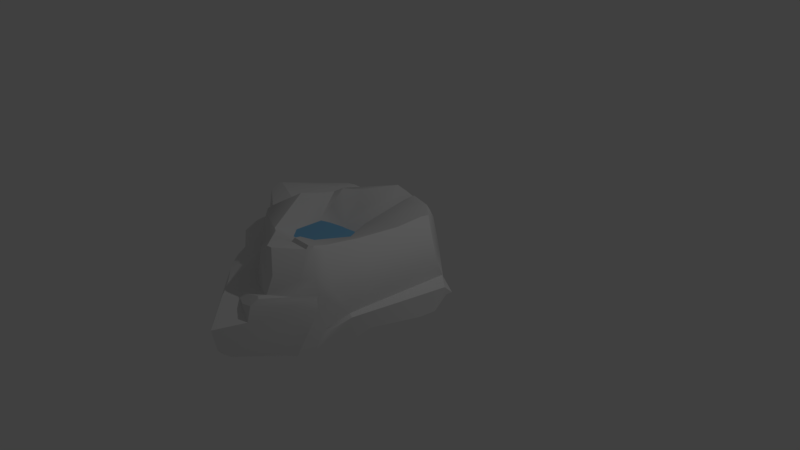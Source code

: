 # Source: rockWithDepressions.blend  (saved by Blender 2.79.0; exported with 4.5.12 LTS)
import bpy
from mathutils import Matrix  # noqa: F401  (used for matrix-valued properties, if any)

bpy.ops.wm.read_factory_settings(use_empty=True)
scene = bpy.context.scene
scene.name = 'Scene'

# ---- collections
col_collection_1 = bpy.data.collections.new('Collection 1'); scene.collection.children.link(col_collection_1)

# ---- materials (node trees are filled in below, after node groups)
mat_material_001 = bpy.data.materials.new('Material.001')
mat_material_001.alpha_threshold = 0.0
mat_material_001.use_transparent_shadow = False
mat_material_001.diffuse_color = (0.2246, 0.5257, 0.8, 1.0)
mat_material_001.roughness = 0.5
mat_rocks = bpy.data.materials.new('Rocks')
mat_rocks.alpha_threshold = 0.0
mat_rocks.use_transparent_shadow = False
mat_rocks.roughness = 0.5

# ---- material node trees

# ---- world
world_world = bpy.data.worlds.new('World'); scene.world = world_world
world_world.color = (0.05088, 0.05088, 0.05088)
world_world.use_sun_shadow = False
world_world.sun_shadow_jitter_overblur = 0.0
world_world.cycles.sampling_method = 'MANUAL'

# ---- cameras
cam_camera = bpy.data.cameras.new('Camera')
cam_camera.clip_end = 100.0
cam_camera.lens = 35.0
cam_camera.sensor_width = 32.0
cam_camera.sensor_height = 18.0
cam_camera.ortho_scale = 7.314
cam_camera.dof.focus_distance = 0.0
cam_camera.dof.aperture_fstop = 128.0

# ---- lights
light_lamp = bpy.data.lights.new('Lamp', 'POINT')
light_lamp.transmission_factor = 0.0
light_lamp.cutoff_distance = 30.0
light_lamp.energy = 100.0
light_lamp.shadow_buffer_clip_start = 1.001
light_lamp.shadow_soft_size = 0.1
light_lamp.shadow_maximum_resolution = 0.006
light_lamp.use_absolute_resolution = True

# ---- meshes
me_plane = bpy.data.meshes.new('Plane')
me_plane.from_pydata([(-0.5628, -0.5641, 0.0), (0.5628, -0.5641, 0.0), (-0.5628, 0.5641, 0.0), (0.5628, 0.5641, 0.0)], [], [(0, 1, 3, 2)])
me_plane.materials.append(mat_material_001)
me_plane.use_remesh_preserve_volume = False
me_plane.use_remesh_preserve_attributes = False
me_plane.use_mirror_vertex_groups = False
me_plane.update()
me_rock_medium_3 = bpy.data.meshes.new('Rock_Medium_3')
me_rock_medium_3.from_pydata([(0.2064, 0.4446, -0.7413), (0.06773, 0.4453, -0.7182), (0.1095, 0.7172, -0.5766), (0.2669, 0.6388, -0.6505), (-0.2495, 0.581, -0.6314), (-0.2608, 0.6862, -0.596), (-0.01232, 0.8064, -0.5212), (0.09314, 0.7532, -0.5592), (-0.5666, 0.53, -0.4925), (-0.535, 0.6008, -0.478), (-0.6244, 0.6906, -0.1102), (-0.06667, 0.8086, -0.3848), (-0.3537, 0.7283, -0.1986), (-0.07361, 0.6321, 0.03514), (0.1599, 0.7676, -0.2257), (-0.5329, 0.5528, 0.1726), (-0.1992, 0.4216, 0.2517), (-0.5426, 0.4231, 0.3404), (-0.1952, 0.1842, 0.5114), (0.2157, 0.7709, -0.2417), (0.02207, 0.5916, 0.07954), (0.09532, 0.5166, 0.1363), (0.3479, 0.7871, -0.2725), (-0.09447, 0.424, 0.2432), (-0.08586, 0.2545, 0.3935), (-0.7291, 0.6259, -0.04903), (-0.7156, 0.5307, -0.26), (-0.2139, 0.0736, -0.8589), (-0.5883, 0.06253, -0.5187), (0.01746, 0.07812, -0.8905), (0.1087, 0.113, -0.8757), (-0.7686, 0.52, -0.177), (-1.157, 0.5207, 0.328), (-1.023, 0.6066, 0.2766), (-0.8483, 0.6056, 0.07368), (-0.5548, 0.4219, 0.7474), (-0.3737, 0.3773, 0.8253), (-0.564, 0.5268, 1.037), (-0.4555, 0.5459, 1.102), (0.09382, 0.6684, 1.263), (0.1302, 0.7237, 1.244), (-0.3312, 0.4194, 0.8311), (-0.14, 0.6755, 1.374), (-0.1613, 0.2104, 0.5362), (0.7399, 0.9147, 1.54), (0.7314, 0.9468, 1.504), (0.3507, 0.8953, 1.776), (0.4411, 0.912, 1.786), (0.776, 0.9454, 1.466), (0.8185, 0.9235, 1.33), (0.306, 0.7075, 1.098), (0.802, 0.9146, 1.499), (0.877, 0.6738, 1.742), (0.9852, 0.687, 1.624), (0.6245, 0.6895, 1.919), (-0.04538, 0.2705, 0.4308), (0.161, 0.5567, 0.17), (0.407, 0.8015, -0.222), (0.4236, 0.6374, 0.6499), (0.501, 0.7007, 0.2419), (0.6309, 0.8358, -0.07566), (0.8744, 0.8788, 0.9112), (0.975, 0.8831, 0.4155), (1.024, 0.9216, 0.07807), (1.049, 0.9194, -0.007615), (0.8265, 0.9145, -0.2029), (0.4757, 0.8776, -0.3343), (0.4193, 0.8364, -0.3544), (0.2795, 0.8185, -0.4178), (0.27, 0.7626, -0.4928), (0.2896, 0.7318, -0.5208), (0.5286, 0.6603, -0.5232), (0.8196, 0.8207, -0.2696), (0.4825, 0.7879, -0.4038), (0.4359, 0.7825, -0.4224), (0.4505, 0.7487, -0.4527), (0.5004, 0.7547, -0.4273), (0.7838, 0.6873, -0.3622), (0.6188, 0.6658, -0.4586), (0.5166, 0.4007, -0.5735), (0.614, 0.116, -0.4855), (0.6084, 0.3668, -0.3526), (0.71, 0.06359, -0.2075), (1.023, 0.4256, -0.2207), (1.254, 0.152, -0.06872), (1.374, 0.5183, 0.1759), (1.39, 0.302, 0.09185), (1.158, 0.7962, 0.05842), (-0.5855, -0.1095, -0.53), (-0.827, -0.1295, -0.66), (-0.867, -0.07188, -0.6717), (-0.8544, 0.3883, -0.6616), (-0.6584, 0.5325, -0.525), (-0.803, 0.5697, -0.4703), (-1.035, 0.5051, -0.5279), (-1.463, 0.4352, -0.3108), (-1.425, -0.2438, -0.2884), (-1.365, -0.121, -0.3956), (-0.8279, -0.2055, -0.6102), (-0.8708, -0.2524, -0.5603), (-0.9503, -0.2621, -0.5099), (-1.673, 0.04924, 0.03112), (-1.667, 0.1448, 0.0128), (-1.767, 0.01338, 0.1778), (-1.653, -0.276, 0.07046), (-1.783, -0.1048, 0.2117), (-1.642, -0.2972, 0.1936), (-1.67, -0.2815, 0.3422), (-1.8, -0.1322, 0.4726), (-1.824, -0.07905, 0.3362), (-1.806, 0.01215, 0.318), (-1.766, 0.01794, 0.5063), (-1.699, -0.09023, 0.7475), (-1.717, -0.04073, 0.7303), (-1.473, 0.0008954, 0.8845), (-1.463, 0.06407, 0.7534), (-1.396, 0.07411, 0.5944), (-1.657, 0.05827, 0.3646), (-1.639, 0.1581, 0.3589), (-1.604, 0.4927, 0.3328), (-1.639, 0.4539, -0.0464), (-1.594, 0.5633, 0.2185), (-0.8679, 0.57, -0.3075), (-1.51, 0.5866, 0.2215), (-1.304, 0.4185, 0.5408), (-1.368, 0.1591, 0.5848), (-1.263, 0.4227, 0.6474), (-1.132, 0.4179, 0.7732), (-0.4151, 0.4287, 1.354), (-0.1558, 0.5333, 1.528), (0.2832, 0.8022, 1.803), (0.5144, 0.4681, 1.987), (0.6341, 0.4953, 2.015), (0.8491, 0.4943, 1.855), (1.04, 0.5184, 1.621), (1.032, 0.6544, 1.573), (0.8516, 0.8925, 1.379), (0.9396, 0.8375, 0.9432), (1.069, 0.8126, 0.3813), (1.225, 0.5373, 0.979), (1.131, 0.5506, 1.495), (1.119, 0.469, 1.565), (1.557, 0.2608, 0.2221), (1.596, 0.178, 0.1403), (1.4, 0.1678, 0.03969), (1.281, 0.1975, 1.153), (1.202, 0.2211, 1.118), (1.181, 0.2122, 1.323), (1.232, 0.1887, 1.337), (1.396, 0.221, 0.7522), (1.278, 0.2521, 0.6752), (1.106, 0.09426, 1.636), (1.138, 0.08072, 1.59), (1.099, 0.3662, 1.692), (0.8635, 0.4749, 1.878), (1.057, 0.4821, 1.671), (1.083, -0.1357, 1.765), (1.208, -0.1347, 1.354), (1.289, -0.01401, 1.123), (1.499, -0.02149, 0.5491), (1.543, -0.005122, 0.3598), (1.569, 0.1643, 0.2043), (-1.216, 0.04026, 1.066), (-1.033, 0.06733, 1.201), (-0.7939, 0.1216, 1.262), (-1.135, 0.09329, 0.9862), (-1.355, 0.1184, 0.7254), (-1.332, 0.1775, 0.629), (-1.052, 0.1054, 0.9294), (-0.7637, 0.1304, 1.208), (-1.35, 0.07584, 0.8323), (-1.308, 0.1164, 0.7529), (-1.384, 0.01414, 0.9464), (-1.277, 0.1495, 0.6846), (-1.511, -0.1572, 0.8885), (-1.362, -0.1004, 0.9578), (-1.213, -0.05011, 1.086), (-1.051, 0.005263, 1.225), (-0.7604, 0.11, 1.303), (-0.9988, 0.109, 0.8813), (-0.6893, 0.1317, 1.129), (-0.6381, 0.1441, 1.346), (-0.4073, 0.156, 1.355), (-0.2818, 0.3372, 1.479), (-0.9759, -0.01178, 1.452), (-0.7909, 0.05902, 1.578), (-0.7877, 0.02007, 1.6), (0.06944, 0.06194, 2.365), (-0.2596, 0.2624, 1.938), (-0.09718, 0.2293, 1.642), (-0.3226, 0.1789, 1.485), (-0.276, 0.3031, 1.488), (-0.08355, 0.4253, 1.601), (-0.1616, 0.3453, 1.559), (0.22, 0.3213, 1.823), (-0.04452, 0.2994, 2.124), (0.1404, 0.3064, 1.947), (0.0726, 0.3201, 2.234), (0.2294, 0.3321, 2.106), (0.3238, 0.3994, 2.073), (0.5789, 0.4897, 2.092), (0.4078, 0.3579, 2.189), (0.5984, 0.4202, 2.211), (0.6208, 0.4791, 2.116), (-1.364, -0.1377, 1.101), (-1.518, -0.336, 0.4624), (-1.211, -0.3402, 0.9756), (-1.491, -0.3401, 0.3639), (-1.077, -0.3389, 0.1184), (-0.8582, -0.3073, -0.2381), (-0.845, -0.2954, -0.4053), (-1.268, -0.2794, 1.031), (-1.182, -0.1973, 1.263), (-1.058, -0.1851, 1.385), (-0.9055, -0.1445, 1.484), (0.3761, 0.1727, 2.586), (-0.01254, -0.1276, 2.254), (0.1352, -0.1049, 2.353), (0.1331, -0.06397, 2.388), (0.4441, -0.06577, 2.565), (0.6216, 0.2517, 2.275), (0.8861, 0.4135, 1.889), (0.9892, 0.2742, 1.88), (1.078, 0.1349, 1.822), (0.4711, -0.1037, 2.522), (0.5512, -0.1269, 2.479), (0.938, -0.1211, 2.045), (1.03, -0.1292, 1.942), (-0.15, -0.01253, -0.6956), (-0.1511, 0.02303, -0.7763), (-0.419, -0.01465, -0.7002), (0.8656, -0.1447, 1.047), (1.054, -0.1314, 0.6059), (1.308, -0.05762, 0.7367), (0.665, -0.2283, 0.4738), (0.8369, -0.2105, 0.2778), (1.141, -0.1324, 0.365), (1.258, -0.09304, 0.2412), (1.451, -0.03474, 0.2657), (1.317, -0.07778, 0.4557), (1.103, 0.09438, 0.02981), (1.022, 0.01329, 0.2338), (0.5486, -0.1818, 1.114), (0.6997, -0.139, 0.1811), (0.5093, -0.1799, 0.4062), (0.4302, -0.149, 1.083), (0.5415, -0.1503, 1.549), (0.09216, -0.1566, 1.368), (-0.1955, -0.2297, 1.35), (-0.006087, -0.1826, 1.228), (-0.7051, -0.3056, 1.351), (-0.7352, -0.3469, 1.276), (-0.3546, -0.2944, 1.257), (-0.9276, -0.1895, 1.44), (-0.3432, -0.308, 0.9934), (-0.129, -0.237, 1.108), (-0.6182, -0.3426, 0.6935), (-1.005, -0.3483, 1.159), (-0.4374, -0.2451, 0.6294), (-0.7206, -0.2253, 0.2844), (-0.5666, -0.1941, -0.03518), (-0.199, -0.2175, 0.2355), (0.3221, -0.08292, -0.1228)], [], [(0, 1, 2, 3), (1, 4, 5, 2), (2, 5, 6, 7), (4, 8, 9, 5), (9, 10, 6, 5), (11, 12, 13, 14), (10, 12, 11, 6), (10, 15, 16, 12), (12, 16, 13), (15, 17, 18, 16), (19, 20, 21, 22), (20, 13, 16, 23), (18, 24, 23, 16), (17, 15, 10, 25), (25, 10, 9, 26), (27, 28, 8, 4), (29, 27, 4, 1), (30, 29, 1, 0), (26, 9, 8), (31, 32, 33, 34), (34, 35, 17, 25), (36, 35, 37, 38), (18, 17, 35, 36), (33, 37, 35, 34), (26, 31, 34, 25), (36, 39, 40, 41), (39, 36, 38, 42), (18, 36, 41, 43), (40, 39, 44, 45), (42, 46, 44, 39), (46, 47, 44), (48, 49, 50, 45), (45, 44, 51, 48), (51, 44, 52, 53), (52, 44, 47, 54), (50, 40, 45), (41, 40, 50, 43), (24, 18, 43, 55), (55, 56, 21, 24), (56, 57, 22, 21), (21, 20, 23, 24), (14, 13, 20, 19), (50, 58, 55, 43), (58, 59, 56, 55), (59, 60, 57, 56), (58, 50, 49, 61), (58, 61, 62, 59), (62, 63, 60, 59), (63, 64, 65, 60), (65, 66, 57, 60), (66, 67, 22, 57), (67, 68, 19, 22), (14, 19, 68), (14, 68, 6, 11), (68, 69, 7, 6), (2, 7, 69, 70), (70, 71, 3, 2), (65, 72, 73, 66), (67, 66, 73, 74), (68, 67, 74, 69), (70, 69, 74, 75), (75, 74, 73, 76), (76, 73, 72, 77), (77, 78, 76), (78, 71, 75, 76), (71, 70, 75), (71, 79, 0, 3), (30, 0, 79, 80), (79, 71, 78, 81), (81, 82, 80, 79), (81, 78, 77, 83), (82, 81, 83, 84), (83, 85, 86, 84), (64, 87, 72, 65), (87, 85, 83, 77), (87, 77, 72), (88, 89, 90, 28), (90, 91, 92, 28), (28, 92, 8), (8, 92, 93, 26), (93, 92, 91, 94), (94, 91, 90, 95), (90, 89, 96, 97), (98, 99, 100), (97, 95, 90), (97, 101, 102), (101, 97, 96, 103), (96, 104, 105, 103), (104, 106, 107, 105), (107, 108, 109, 105), (109, 110, 103, 105), (110, 109, 108, 111), (111, 101, 103, 110), (108, 112, 113, 111), (111, 113, 114, 115), (111, 115, 116, 117), (117, 101, 111), (118, 119, 120, 102), (119, 121, 120), (121, 122, 95, 120), (122, 93, 94, 95), (121, 123, 122), (93, 122, 31, 26), (119, 124, 123, 121), (122, 123, 32, 31), (124, 32, 123), (125, 124, 119, 118), (124, 126, 33, 32), (126, 127, 37, 33), (127, 128, 38, 37), (128, 129, 42, 38), (129, 130, 46, 42), (130, 54, 47, 46), (130, 131, 132, 54), (132, 133, 52, 54), (133, 134, 53, 52), (135, 136, 51, 53), (136, 49, 48, 51), (61, 49, 136, 137), (137, 138, 62, 61), (62, 138, 87, 63), (87, 64, 63), (85, 138, 137, 139), (87, 138, 85), (140, 137, 136, 135), (134, 141, 135, 53), (141, 140, 135), (86, 142, 143, 144), (84, 86, 144), (145, 146, 147, 148), (149, 150, 146, 145), (139, 137, 140), (147, 146, 140, 141), (142, 86, 150, 149), (146, 150, 139, 140), (85, 139, 150, 86), (148, 147, 151, 152), (151, 147, 141, 153), (134, 133, 154, 155), (153, 141, 134, 155), (151, 156, 152), (156, 157, 148, 152), (157, 158, 145, 148), (158, 159, 149, 145), (159, 160, 142, 149), (160, 161, 142), (162, 163, 164, 165), (115, 166, 116), (167, 126, 124, 125), (166, 167, 125, 116), (116, 125, 118, 117), (117, 118, 102, 101), (95, 97, 102, 120), (168, 165, 164, 169), (166, 115, 170, 171), (114, 172, 170, 115), (171, 173, 167, 166), (173, 127, 126, 167), (112, 174, 114, 113), (174, 175, 172, 114), (176, 177, 163, 162), (177, 178, 164, 163), (168, 179, 173, 171), (169, 180, 179, 168), (175, 176, 162, 172), (171, 170, 165, 168), (172, 162, 165, 170), (180, 128, 127, 179), (179, 127, 173), (169, 181, 182, 180), (181, 169, 164, 178), (182, 183, 128, 180), (177, 184, 185, 178), (185, 186, 187, 188), (188, 189, 190), (190, 191, 183, 182), (181, 188, 190, 182), (183, 192, 129, 128), (192, 131, 130, 129), (189, 193, 191, 190), (193, 192, 183, 191), (189, 194, 192, 193), (188, 195, 196, 189), (196, 195, 197, 198), (196, 199, 131, 194), (199, 200, 132, 131), (198, 201, 199, 196), (194, 189, 196), (192, 194, 131), (201, 202, 200, 199), (202, 203, 200), (174, 204, 176, 175), (204, 184, 177, 176), (174, 112, 108, 107), (174, 107, 205, 206), (106, 207, 205, 107), (207, 104, 96, 208), (209, 100, 99, 210), (98, 89, 88), (210, 99, 98, 88), (206, 211, 174), (211, 212, 204, 174), (212, 213, 184, 204), (213, 214, 184), (197, 195, 187, 215), (178, 185, 188, 181), (188, 187, 195), (185, 184, 214, 186), (214, 216, 187, 186), (216, 217, 218, 187), (218, 219, 215, 187), (215, 220, 198, 197), (201, 220, 202), (220, 201, 198), (203, 154, 133), (200, 203, 133, 132), (202, 221, 154, 203), (221, 153, 155, 154), (220, 222, 221, 202), (222, 223, 153, 221), (219, 224, 225, 220), (225, 226, 222, 220), (226, 227, 223, 222), (151, 153, 223), (223, 227, 156, 151), (82, 228, 30, 80), (30, 228, 229, 29), (229, 230, 27, 29), (228, 88, 230, 229), (158, 231, 232, 233), (234, 235, 236, 232), (236, 237, 238, 239), (161, 240, 144, 143), (142, 161, 143), (240, 161, 238, 237), (236, 241, 240, 237), (239, 238, 160, 159), (233, 159, 158), (233, 239, 159), (238, 161, 160), (232, 231, 242, 234), (232, 236, 239, 233), (240, 82, 84, 144), (241, 243, 82, 240), (243, 241, 236, 235), (243, 235, 234, 244), (244, 234, 242, 245), (157, 242, 231, 158), (156, 246, 242, 157), (246, 247, 245, 242), (226, 246, 156, 227), (225, 216, 246, 226), (225, 224, 217, 216), (247, 246, 216, 214), (217, 224, 219, 218), (220, 215, 219), (247, 214, 248, 249), (249, 244, 245, 247), (248, 250, 251, 252), (250, 248, 214, 253), (252, 254, 255, 249), (248, 252, 249), (254, 252, 251, 256), (256, 206, 205, 208), (205, 207, 208), (106, 104, 207), (206, 257, 213, 212), (206, 212, 211), (253, 213, 257, 250), (213, 253, 214), (250, 257, 251), (251, 257, 206, 256), (255, 254, 256, 258), (258, 256, 208, 259), (259, 208, 209, 260), (208, 96, 100, 209), (89, 98, 100, 96), (88, 260, 209, 210), (260, 261, 258, 259), (261, 244, 255, 258), (249, 255, 244), (228, 262, 260, 88), (260, 262, 261), (262, 243, 244, 261), (228, 82, 243, 262), (88, 28, 230), (230, 28, 27)])
me_rock_medium_3.polygons.foreach_set('use_smooth', [True] * 287)
_k = set([(0, 3), (0, 30), (4, 27), (5, 6), (6, 11), (6, 68), (8, 26), (8, 28), (8, 92), (10, 12), (10, 15), (10, 25), (11, 12), (16, 18), (17, 25), (18, 24), (18, 36), (19, 22), (21, 22), (21, 24), (22, 67), (25, 34), (26, 31), (27, 29), (27, 230), (28, 88), (29, 30), (29, 229), (30, 80), (31, 32), (32, 33), (32, 123), (32, 124), (33, 34), (33, 37), (36, 39), (36, 41), (37, 38), (38, 42), (39, 44), (40, 41), (40, 45), (41, 43), (42, 46), (43, 55), (44, 45), (44, 47), (45, 48), (46, 47), (46, 130), (47, 54), (48, 49), (48, 51), (49, 61), (54, 132), (57, 66), (61, 62), (62, 63), (63, 64), (64, 65), (64, 87), (65, 66), (66, 67), (67, 68), (71, 78), (71, 79), (77, 78), (78, 81), (79, 80), (80, 82), (81, 82), (82, 84), (83, 84), (84, 144), (85, 86), (85, 87), (86, 142), (86, 150), (88, 98), (88, 230), (88, 260), (89, 90), (89, 98), (90, 91), (91, 92), (91, 94), (92, 93), (93, 94), (94, 95), (95, 120), (96, 97), (96, 100), (96, 104), (98, 99), (99, 100), (99, 210), (101, 102), (101, 103), (101, 117), (102, 120), (103, 110), (104, 105), (104, 106), (106, 107), (107, 108), (107, 205), (108, 109), (108, 112), (109, 110), (110, 111), (111, 113), (112, 113), (112, 174), (113, 114), (114, 172), (115, 116), (115, 166), (116, 117), (116, 125), (116, 166), (117, 118), (118, 119), (119, 121), (119, 124), (120, 121), (121, 123), (131, 132), (131, 194), (132, 133), (132, 200), (133, 203), (142, 143), (142, 149), (143, 144), (143, 161), (145, 148), (145, 149), (146, 147), (146, 150), (147, 148), (147, 151), (148, 152), (153, 223), (156, 157), (156, 227), (157, 158), (158, 159), (159, 160), (160, 161), (160, 238), (161, 240), (162, 163), (162, 172), (163, 164), (166, 167), (167, 173), (173, 179), (174, 175), (174, 204), (175, 176), (176, 177), (177, 178), (179, 180), (180, 182), (181, 188), (182, 190), (184, 185), (184, 204), (185, 188), (188, 195), (189, 190), (189, 194), (195, 197), (196, 198), (196, 199), (197, 198), (197, 215), (198, 201), (198, 220), (199, 200), (200, 203), (201, 202), (202, 203), (202, 220), (205, 206), (205, 207), (206, 257), (208, 209), (208, 256), (208, 259), (209, 210), (214, 216), (214, 247), (215, 219), (215, 220), (216, 217), (216, 225), (219, 224), (223, 227), (224, 225), (225, 226), (226, 227), (234, 235), (234, 242), (235, 236), (235, 243), (236, 237), (236, 241), (237, 238), (237, 240), (240, 241), (241, 243), (244, 245), (244, 255), (247, 249), (248, 249), (248, 252), (250, 251), (251, 252), (251, 257), (254, 255), (254, 256), (255, 258), (258, 259)])
me_rock_medium_3.attributes.new('sharp_edge', 'BOOLEAN', 'EDGE').data.foreach_set('value', [ (min(e.vertices), max(e.vertices)) in _k for e in me_rock_medium_3.edges])
_uv = me_rock_medium_3.uv_layers.new(name='UVMap')
_uv.uv.foreach_set('vector', [0.3615, 0.7357, 0.356, 0.7401, 0.3404, 0.7195, 0.3518, 0.7212, 0.356, 0.7401, 0.3349, 0.7399, 0.329, 0.7327, 0.3404, 0.7195, 0.3404, 0.7195, 0.329, 0.7327, 0.3304, 0.7169, 0.3375, 0.7176, 0.3349, 0.7399, 0.3211, 0.75, 0.3186, 0.7429, 0.329, 0.7327, 0.3186, 0.7429, 0.3001, 0.7257, 0.3304, 0.7169, 0.329, 0.7327, 0.3238, 0.7131, 0.3099, 0.7173, 0.3099, 0.7017, 0.3254, 0.7017, 0.3001, 0.7257, 0.3099, 0.7173, 0.3238, 0.7131, 0.3304, 0.7169, 0.3001, 0.7257, 0.2923, 0.715, 0.2989, 0.7, 0.3099, 0.7173, 0.3099, 0.7173, 0.2989, 0.7, 0.3099, 0.7017, 0.2923, 0.715, 0.284, 0.7116, 0.2886, 0.6924, 0.2989, 0.7, 0.3278, 0.7003, 0.3112, 0.697, 0.3115, 0.6912, 0.3332, 0.6968, 0.3112, 0.697, 0.3099, 0.7017, 0.2989, 0.7, 0.3021, 0.6966, 0.2886, 0.6924, 0.2965, 0.6908, 0.3021, 0.6966, 0.2989, 0.7, 0.284, 0.7116, 0.2923, 0.715, 0.3001, 0.7257, 0.2943, 0.7307, 0.2943, 0.7307, 0.3001, 0.7257, 0.3186, 0.7429, 0.3039, 0.747, 0.3664, 0.773, 0.3448, 0.7869, 0.3211, 0.75, 0.3349, 0.7399, 0.3753, 0.765, 0.3664, 0.773, 0.3349, 0.7399, 0.356, 0.7401, 0.3768, 0.7596, 0.3753, 0.765, 0.356, 0.7401, 0.3615, 0.7357, 0.3039, 0.747, 0.3186, 0.7429, 0.3211, 0.75, 0.2984, 0.7463, 0.2664, 0.7462, 0.2733, 0.7336, 0.2862, 0.7321, 0.2862, 0.7321, 0.268, 0.7002, 0.284, 0.7116, 0.2943, 0.7307, 0.2705, 0.6901, 0.268, 0.7002, 0.2563, 0.692, 0.2574, 0.6855, 0.2886, 0.6924, 0.284, 0.7116, 0.268, 0.7002, 0.2705, 0.6901, 0.2733, 0.7336, 0.2563, 0.692, 0.268, 0.7002, 0.2862, 0.7321, 0.3039, 0.747, 0.2984, 0.7463, 0.2862, 0.7321, 0.2943, 0.7307, 0.2705, 0.6901, 0.2679, 0.6585, 0.2731, 0.6575, 0.2741, 0.6861, 0.2679, 0.6585, 0.2705, 0.6901, 0.2574, 0.6855, 0.2567, 0.6647, 0.2886, 0.6924, 0.2705, 0.6901, 0.2741, 0.6861, 0.2893, 0.6889, 0.2731, 0.6575, 0.2679, 0.6585, 0.277, 0.6258, 0.2802, 0.6274, 0.2567, 0.6647, 0.2563, 0.634, 0.277, 0.6258, 0.2679, 0.6585, 0.2563, 0.634, 0.2586, 0.6302, 0.277, 0.6258, 0.2831, 0.6268, 0.2898, 0.6291, 0.2838, 0.655, 0.2802, 0.6274, 0.03192, 0.4765, 0.03545, 0.4763, 0.03526, 0.4797, 0.03164, 0.4793, 0.03526, 0.4797, 0.03545, 0.4763, 0.05917, 0.4782, 0.05632, 0.4852, 0.05917, 0.4782, 0.03545, 0.4763, 0.03838, 0.4595, 0.05988, 0.4642, 0.2838, 0.655, 0.2731, 0.6575, 0.2802, 0.6274, 0.2741, 0.6861, 0.2731, 0.6575, 0.2838, 0.655, 0.2893, 0.6889, 0.2965, 0.6908, 0.2886, 0.6924, 0.2893, 0.6889, 0.2965, 0.6878, 0.2965, 0.6878, 0.3125, 0.6875, 0.3115, 0.6912, 0.2965, 0.6908, 0.3125, 0.6875, 0.3334, 0.693, 0.3332, 0.6968, 0.3115, 0.6912, 0.3115, 0.6912, 0.3112, 0.697, 0.3021, 0.6966, 0.2965, 0.6908, 0.3254, 0.7017, 0.3099, 0.7017, 0.3112, 0.697, 0.3278, 0.7003, 0.2838, 0.655, 0.3038, 0.6641, 0.2965, 0.6878, 0.2893, 0.6889, 0.3038, 0.6641, 0.3211, 0.6739, 0.3125, 0.6875, 0.2965, 0.6878, 0.3211, 0.6739, 0.3359, 0.681, 0.3334, 0.693, 0.3125, 0.6875, 0.3038, 0.6641, 0.2838, 0.655, 0.2898, 0.6291, 0.3087, 0.6396, 0.3038, 0.6641, 0.3087, 0.6396, 0.3314, 0.6531, 0.3211, 0.6739, 0.3314, 0.6531, 0.3463, 0.6644, 0.3359, 0.681, 0.3211, 0.6739, 0.3463, 0.6644, 0.3506, 0.6677, 0.3466, 0.6805, 0.3359, 0.681, 0.3466, 0.6805, 0.3389, 0.694, 0.3334, 0.693, 0.3359, 0.681, 0.3389, 0.694, 0.3387, 0.6974, 0.3332, 0.6968, 0.3334, 0.693, 0.3387, 0.6974, 0.3363, 0.7041, 0.3278, 0.7003, 0.3332, 0.6968, 0.3254, 0.7017, 0.3278, 0.7003, 0.3363, 0.7041, 0.3254, 0.7017, 0.3363, 0.7041, 0.3304, 0.7169, 0.3238, 0.7131, 0.3363, 0.7041, 0.3414, 0.7097, 0.3375, 0.7176, 0.3304, 0.7169, 0.3404, 0.7195, 0.3375, 0.7176, 0.3414, 0.7097, 0.3446, 0.7117, 0.3446, 0.7117, 0.358, 0.7086, 0.3518, 0.7212, 0.3404, 0.7195, 0.3466, 0.6805, 0.3541, 0.686, 0.3459, 0.7002, 0.3389, 0.694, 0.3387, 0.6974, 0.3389, 0.694, 0.3459, 0.7002, 0.3446, 0.7021, 0.3363, 0.7041, 0.3387, 0.6974, 0.3446, 0.7021, 0.3414, 0.7097, 0.3446, 0.7117, 0.3414, 0.7097, 0.3446, 0.7021, 0.3481, 0.7043, 0.3481, 0.7043, 0.3446, 0.7021, 0.3459, 0.7002, 0.3492, 0.7019, 0.3492, 0.7019, 0.3459, 0.7002, 0.3541, 0.686, 0.3633, 0.6948, 0.3633, 0.6948, 0.3602, 0.7036, 0.3492, 0.7019, 0.3602, 0.7036, 0.358, 0.7086, 0.3481, 0.7043, 0.3492, 0.7019, 0.358, 0.7086, 0.3446, 0.7117, 0.3481, 0.7043, 0.358, 0.7086, 0.3748, 0.7238, 0.3615, 0.7357, 0.3518, 0.7212, 0.3768, 0.7596, 0.3615, 0.7357, 0.3748, 0.7238, 0.3972, 0.733, 0.3748, 0.7238, 0.358, 0.7086, 0.3602, 0.7036, 0.3823, 0.7147, 0.3823, 0.7147, 0.4087, 0.7227, 0.3972, 0.733, 0.3748, 0.7238, 0.3823, 0.7147, 0.3602, 0.7036, 0.3633, 0.6948, 0.3888, 0.6941, 0.4087, 0.7227, 0.3823, 0.7147, 0.3888, 0.6941, 0.4151, 0.6936, 0.3888, 0.6941, 0.3921, 0.667, 0.4081, 0.6783, 0.4151, 0.6936, 0.3506, 0.6677, 0.3646, 0.6664, 0.3541, 0.686, 0.3466, 0.6805, 0.3646, 0.6664, 0.3921, 0.667, 0.3888, 0.6941, 0.3633, 0.6948, 0.3646, 0.6664, 0.3633, 0.6948, 0.3541, 0.686, 0.3514, 0.8003, 0.3405, 0.8075, 0.3366, 0.8042, 0.3448, 0.7869, 0.3366, 0.8042, 0.318, 0.7721, 0.3182, 0.7537, 0.3448, 0.7869, 0.3448, 0.7869, 0.3182, 0.7537, 0.3211, 0.75, 0.7236, 0.05923, 0.7283, 0.06057, 0.7312, 0.06783, 0.721, 0.07294, 0.3102, 0.7544, 0.3182, 0.7537, 0.318, 0.7721, 0.3046, 0.7678, 0.3046, 0.7678, 0.318, 0.7721, 0.3366, 0.8042, 0.2865, 0.7844, 0.3366, 0.8042, 0.3405, 0.8075, 0.3182, 0.8337, 0.3162, 0.822, 0.3436, 0.8132, 0.3435, 0.8182, 0.3402, 0.8214, 0.3162, 0.822, 0.2865, 0.7844, 0.3366, 0.8042, 0.0482, 0.2753, 0.04872, 0.3041, 0.04122, 0.3076, 0.04872, 0.3041, 0.0482, 0.2753, 0.06078, 0.2744, 0.05612, 0.308, 0.06078, 0.2744, 0.07453, 0.2909, 0.06546, 0.3047, 0.05612, 0.308, 0.07453, 0.2909, 0.08033, 0.2953, 0.08222, 0.3027, 0.06546, 0.3047, 0.08222, 0.3027, 0.07221, 0.3136, 0.06611, 0.3106, 0.06546, 0.3047, 0.06611, 0.3106, 0.06009, 0.3129, 0.05612, 0.308, 0.06546, 0.3047, 0.06009, 0.3129, 0.06611, 0.3106, 0.07221, 0.3136, 0.06288, 0.3212, 0.06288, 0.3212, 0.04872, 0.3041, 0.05612, 0.308, 0.06009, 0.3129, 0.07221, 0.3136, 0.07591, 0.3259, 0.07222, 0.327, 0.06288, 0.3212, 0.06288, 0.3212, 0.07222, 0.327, 0.07403, 0.3391, 0.06579, 0.3386, 0.06288, 0.3212, 0.06579, 0.3386, 0.05867, 0.3366, 0.05488, 0.3196, 0.05488, 0.3196, 0.04872, 0.3041, 0.06288, 0.3212, 0.04761, 0.3235, 0.02324, 0.335, 0.01721, 0.3182, 0.04122, 0.3076, 0.02324, 0.335, 0.01554, 0.3341, 0.01721, 0.3182, 0.7406, 0.1168, 0.728, 0.07587, 0.7555, 0.09312, 0.7536, 0.1082, 0.728, 0.07587, 0.7312, 0.06783, 0.7443, 0.07244, 0.7555, 0.09312, 0.7406, 0.1168, 0.7368, 0.1144, 0.728, 0.07587, 0.7312, 0.06783, 0.728, 0.07587, 0.7204, 0.07767, 0.721, 0.07294, 0.02324, 0.335, 0.03127, 0.3511, 0.01374, 0.3381, 0.01554, 0.3341, 0.728, 0.07587, 0.7368, 0.1144, 0.7204, 0.108, 0.7204, 0.07767, 0.03127, 0.3511, 0.01341, 0.3554, 0.01374, 0.3381, 0.05328, 0.3402, 0.03127, 0.3511, 0.02324, 0.335, 0.04761, 0.3235, 0.03127, 0.3511, 0.03317, 0.3564, 0.001953, 0.3641, 0.01341, 0.3554, 0.03317, 0.3564, 0.03429, 0.3654, 0.02186, 0.4026, 0.001953, 0.3641, 0.03429, 0.3654, 0.0468, 0.4085, 0.02241, 0.4089, 0.02186, 0.4026, 0.0468, 0.4085, 0.04857, 0.4239, 0.0286, 0.4279, 0.02241, 0.4089, 0.04857, 0.4239, 0.04523, 0.451, 0.03823, 0.4555, 0.0286, 0.4279, 0.04523, 0.451, 0.05988, 0.4642, 0.03838, 0.4595, 0.03823, 0.4555, 0.04523, 0.451, 0.07797, 0.4553, 0.07782, 0.4627, 0.05988, 0.4642, 0.07782, 0.4627, 0.07517, 0.4762, 0.05917, 0.4782, 0.05988, 0.4642, 0.07517, 0.4762, 0.06906, 0.4904, 0.05632, 0.4852, 0.05917, 0.4782, 0.05787, 0.4889, 0.03401, 0.4857, 0.03526, 0.4797, 0.05632, 0.4852, 0.03401, 0.4857, 0.0295, 0.4856, 0.03164, 0.4793, 0.03526, 0.4797, 0.01983, 0.5031, 0.0295, 0.4856, 0.03401, 0.4857, 0.02598, 0.5051, 0.02598, 0.5051, 0.01747, 0.5313, 0.0102, 0.5251, 0.01983, 0.5031, 0.0102, 0.5251, 0.01747, 0.5313, 0.0141, 0.5473, 0.002762, 0.5395, 0.0141, 0.5473, 0.001953, 0.5438, 0.002762, 0.5395, 0.039, 0.5551, 0.01747, 0.5313, 0.02598, 0.5051, 0.05443, 0.5195, 0.0141, 0.5473, 0.01747, 0.5313, 0.039, 0.5551, 0.06433, 0.4967, 0.02598, 0.5051, 0.03401, 0.4857, 0.05787, 0.4889, 0.06906, 0.4904, 0.07177, 0.4959, 0.05787, 0.4889, 0.05632, 0.4852, 0.07177, 0.4959, 0.06433, 0.4967, 0.05787, 0.4889, 0.4081, 0.6783, 0.4159, 0.6711, 0.4227, 0.6756, 0.4178, 0.685, 0.4151, 0.6936, 0.4081, 0.6783, 0.4178, 0.685, 0.08523, 0.5256, 0.08095, 0.5243, 0.08613, 0.5158, 0.08893, 0.5174, 0.07643, 0.5437, 0.06935, 0.5426, 0.08095, 0.5243, 0.08523, 0.5256, 0.05443, 0.5195, 0.02598, 0.5051, 0.06433, 0.4967, 0.08613, 0.5158, 0.08095, 0.5243, 0.06433, 0.4967, 0.07177, 0.4959, 0.06409, 0.5673, 0.05346, 0.5664, 0.06935, 0.5426, 0.07643, 0.5437, 0.08095, 0.5243, 0.06935, 0.5426, 0.05443, 0.5195, 0.06433, 0.4967, 0.039, 0.5551, 0.05443, 0.5195, 0.06935, 0.5426, 0.05346, 0.5664, 0.08893, 0.5174, 0.08613, 0.5158, 0.1012, 0.505, 0.1014, 0.508, 0.1012, 0.505, 0.08613, 0.5158, 0.07177, 0.4959, 0.08177, 0.4937, 0.06906, 0.4904, 0.07517, 0.4762, 0.07729, 0.4767, 0.07289, 0.49, 0.08177, 0.4937, 0.07177, 0.4959, 0.06906, 0.4904, 0.07289, 0.49, 0.1012, 0.505, 0.1211, 0.5066, 0.1014, 0.508, 0.1211, 0.5066, 0.1142, 0.5254, 0.08893, 0.5174, 0.1014, 0.508, 0.1142, 0.5254, 0.101, 0.533, 0.08523, 0.5256, 0.08893, 0.5174, 0.101, 0.533, 0.09157, 0.5607, 0.07643, 0.5437, 0.08523, 0.5256, 0.09157, 0.5607, 0.087, 0.5689, 0.06409, 0.5673, 0.07643, 0.5437, 0.087, 0.5689, 0.07125, 0.571, 0.06409, 0.5673, 0.07712, 0.3535, 0.07953, 0.364, 0.07605, 0.3771, 0.07062, 0.3568, 0.06579, 0.3386, 0.06078, 0.3433, 0.05867, 0.3366, 0.05317, 0.3436, 0.03317, 0.3564, 0.03127, 0.3511, 0.05328, 0.3402, 0.06078, 0.3433, 0.05317, 0.3436, 0.05328, 0.3402, 0.05867, 0.3366, 0.05867, 0.3366, 0.05328, 0.3402, 0.04761, 0.3235, 0.05488, 0.3196, 0.05488, 0.3196, 0.04761, 0.3235, 0.04122, 0.3076, 0.04872, 0.3041, 0.01071, 0.3047, 0.0482, 0.2753, 0.04122, 0.3076, 0.01721, 0.3182, 0.06631, 0.3599, 0.07062, 0.3568, 0.07605, 0.3771, 0.0724, 0.3783, 0.06078, 0.3433, 0.06579, 0.3386, 0.06713, 0.3447, 0.06153, 0.3457, 0.07403, 0.3391, 0.07489, 0.344, 0.06713, 0.3447, 0.06579, 0.3386, 0.06153, 0.3457, 0.05664, 0.3465, 0.05317, 0.3436, 0.06078, 0.3433, 0.05664, 0.3465, 0.03429, 0.3654, 0.03317, 0.3564, 0.05317, 0.3436, 0.07591, 0.3259, 0.08602, 0.3319, 0.07403, 0.3391, 0.07222, 0.327, 0.08602, 0.3319, 0.08387, 0.3409, 0.07489, 0.344, 0.07403, 0.3391, 0.08407, 0.3507, 0.08481, 0.3616, 0.07953, 0.364, 0.07712, 0.3535, 0.08481, 0.3616, 0.07842, 0.3789, 0.07605, 0.3771, 0.07953, 0.364, 0.06631, 0.3599, 0.06306, 0.3617, 0.05664, 0.3465, 0.06153, 0.3457, 0.0724, 0.3783, 0.06647, 0.3809, 0.06306, 0.3617, 0.06631, 0.3599, 0.08387, 0.3409, 0.08407, 0.3507, 0.07712, 0.3535, 0.07489, 0.344, 0.06153, 0.3457, 0.06713, 0.3447, 0.07062, 0.3568, 0.06631, 0.3599, 0.07489, 0.344, 0.07712, 0.3535, 0.07062, 0.3568, 0.06713, 0.3447, 0.06647, 0.3809, 0.0468, 0.4085, 0.03429, 0.3654, 0.06306, 0.3617, 0.06306, 0.3617, 0.03429, 0.3654, 0.05664, 0.3465, 0.0724, 0.3783, 0.07677, 0.3862, 0.07282, 0.3971, 0.06647, 0.3809, 0.07677, 0.3862, 0.0724, 0.3783, 0.07605, 0.3771, 0.07842, 0.3789, 0.07282, 0.3971, 0.06196, 0.4113, 0.0468, 0.4085, 0.06647, 0.3809, 0.08481, 0.3616, 0.09348, 0.3689, 0.09325, 0.3806, 0.07842, 0.3789, 0.6214, 0.3115, 0.6181, 0.3106, 0.6227, 0.2562, 0.6394, 0.2817, 0.095, 0.4147, 0.07951, 0.4163, 0.07648, 0.4035, 0.07648, 0.4035, 0.06551, 0.4102, 0.06196, 0.4113, 0.07282, 0.3971, 0.07677, 0.3862, 0.095, 0.4147, 0.07648, 0.4035, 0.07282, 0.3971, 0.06196, 0.4113, 0.06195, 0.4235, 0.04857, 0.4239, 0.0468, 0.4085, 0.06195, 0.4235, 0.07797, 0.4553, 0.04523, 0.451, 0.04857, 0.4239, 0.07951, 0.4163, 0.06598, 0.4171, 0.06551, 0.4102, 0.07648, 0.4035, 0.06598, 0.4171, 0.06195, 0.4235, 0.06196, 0.4113, 0.06551, 0.4102, 0.07951, 0.4163, 0.08111, 0.4343, 0.06195, 0.4235, 0.06598, 0.4171, 0.095, 0.4147, 0.09841, 0.4279, 0.08817, 0.4335, 0.07951, 0.4163, 0.08817, 0.4335, 0.09841, 0.4279, 0.1007, 0.4343, 0.09376, 0.4411, 0.08817, 0.4335, 0.08695, 0.4469, 0.07797, 0.4553, 0.08111, 0.4343, 0.08695, 0.4469, 0.08139, 0.4596, 0.07782, 0.4627, 0.07797, 0.4553, 0.09376, 0.4411, 0.09343, 0.4511, 0.08695, 0.4469, 0.08817, 0.4335, 0.08111, 0.4343, 0.07951, 0.4163, 0.08817, 0.4335, 0.06195, 0.4235, 0.08111, 0.4343, 0.07797, 0.4553, 0.09343, 0.4511, 0.08936, 0.4601, 0.08139, 0.4596, 0.08695, 0.4469, 0.08936, 0.4601, 0.08268, 0.4613, 0.08139, 0.4596, 0.08602, 0.3319, 0.09046, 0.3429, 0.08407, 0.3507, 0.08387, 0.3409, 0.09046, 0.3429, 0.09348, 0.3689, 0.08481, 0.3616, 0.08407, 0.3507, 0.08602, 0.3319, 0.07591, 0.3259, 0.07221, 0.3136, 0.08222, 0.3027, 0.08602, 0.3319, 0.08222, 0.3027, 0.09151, 0.3072, 0.1075, 0.333, 0.08033, 0.2953, 0.09175, 0.3019, 0.09151, 0.3072, 0.08222, 0.3027, 0.09824, 0.989, 0.08166, 0.9874, 0.07335, 0.9692, 0.1, 0.9661, 0.09082, 0.9486, 0.07752, 0.9448, 0.07795, 0.94, 0.08484, 0.9439, 0.3436, 0.8132, 0.3405, 0.8075, 0.3514, 0.8003, 0.08484, 0.9439, 0.07795, 0.94, 0.0772, 0.9352, 0.08724, 0.9243, 0.1075, 0.333, 0.1019, 0.3362, 0.08602, 0.3319, 0.1019, 0.3362, 0.1004, 0.3497, 0.09046, 0.3429, 0.08602, 0.3319, 0.1004, 0.3497, 0.1034, 0.357, 0.09348, 0.3689, 0.09046, 0.3429, 0.1034, 0.357, 0.1053, 0.366, 0.09348, 0.3689, 0.6445, 0.2606, 0.6427, 0.2683, 0.6227, 0.2562, 0.6323, 0.2386, 0.07842, 0.3789, 0.09325, 0.3806, 0.095, 0.4147, 0.07677, 0.3862, 0.6394, 0.2817, 0.6227, 0.2562, 0.6427, 0.2683, 0.09325, 0.3806, 0.09348, 0.3689, 0.1053, 0.366, 0.09669, 0.3797, 0.6043, 0.3181, 0.6068, 0.2623, 0.6227, 0.2562, 0.6181, 0.3106, 0.6068, 0.2623, 0.6088, 0.2538, 0.6124, 0.2528, 0.6227, 0.2562, 0.6124, 0.2528, 0.6124, 0.2359, 0.6323, 0.2386, 0.6227, 0.2562, 0.1199, 0.4487, 0.1039, 0.4618, 0.09376, 0.4411, 0.1007, 0.4343, 0.09343, 0.4511, 0.1039, 0.4618, 0.08936, 0.4601, 0.1039, 0.4618, 0.09343, 0.4511, 0.09376, 0.4411, 0.08268, 0.4613, 0.07729, 0.4767, 0.07517, 0.4762, 0.08139, 0.4596, 0.08268, 0.4613, 0.07517, 0.4762, 0.07782, 0.4627, 0.08936, 0.4601, 0.08226, 0.4789, 0.07729, 0.4767, 0.08268, 0.4613, 0.08226, 0.4789, 0.08177, 0.4937, 0.07289, 0.49, 0.07729, 0.4767, 0.1039, 0.4618, 0.09273, 0.4862, 0.08226, 0.4789, 0.08936, 0.4601, 0.09273, 0.4862, 0.1015, 0.4953, 0.08177, 0.4937, 0.08226, 0.4789, 0.1358, 0.4601, 0.1374, 0.4636, 0.1373, 0.4682, 0.1039, 0.4618, 0.1373, 0.4682, 0.1255, 0.492, 0.09273, 0.4862, 0.1039, 0.4618, 0.1255, 0.492, 0.1237, 0.4983, 0.1015, 0.4953, 0.09273, 0.4862, 0.1012, 0.505, 0.08177, 0.4937, 0.1015, 0.4953, 0.1015, 0.4953, 0.1237, 0.4983, 0.1211, 0.5066, 0.1012, 0.505, 0.1327, 0.8777, 0.09178, 0.9014, 0.09021, 0.8832, 0.1188, 0.8732, 0.09021, 0.8832, 0.09178, 0.9014, 0.08799, 0.8984, 0.08749, 0.8877, 0.08799, 0.8984, 0.08366, 0.9111, 0.08154, 0.8971, 0.08749, 0.8877, 0.09178, 0.9014, 0.08724, 0.9243, 0.08366, 0.9111, 0.08799, 0.8984, 0.3764, 0.5363, 0.3581, 0.5506, 0.3485, 0.5299, 0.3622, 0.5241, 0.331, 0.5407, 0.3285, 0.5287, 0.3423, 0.5194, 0.3485, 0.5299, 0.3423, 0.5194, 0.3424, 0.5107, 0.3503, 0.5038, 0.352, 0.5153, 0.07125, 0.571, 0.07555, 0.5954, 0.06787, 0.5818, 0.06784, 0.5712, 0.4159, 0.6711, 0.4239, 0.6723, 0.4227, 0.6756, 0.07555, 0.5954, 0.07125, 0.571, 0.08821, 0.5754, 0.09314, 0.5844, 0.1005, 0.59, 0.08819, 0.5967, 0.07555, 0.5954, 0.09314, 0.5844, 0.352, 0.5153, 0.3503, 0.5038, 0.357, 0.5032, 0.3619, 0.5111, 0.3622, 0.5241, 0.3619, 0.5111, 0.3764, 0.5363, 0.3622, 0.5241, 0.352, 0.5153, 0.3619, 0.5111, 0.08821, 0.5754, 0.07125, 0.571, 0.087, 0.5689, 0.3485, 0.5299, 0.3581, 0.5506, 0.3509, 0.5649, 0.331, 0.5407, 0.3485, 0.5299, 0.3423, 0.5194, 0.352, 0.5153, 0.3622, 0.5241, 0.07555, 0.5954, 0.07395, 0.6176, 0.06671, 0.5906, 0.06787, 0.5818, 0.08819, 0.5967, 0.09795, 0.6133, 0.07395, 0.6176, 0.07555, 0.5954, 0.09795, 0.6133, 0.08819, 0.5967, 0.1005, 0.59, 0.1057, 0.6063, 0.3188, 0.5314, 0.3285, 0.5287, 0.331, 0.5407, 0.3223, 0.5453, 0.3223, 0.5453, 0.331, 0.5407, 0.3509, 0.5649, 0.3451, 0.5689, 0.3817, 0.5504, 0.3509, 0.5649, 0.3581, 0.5506, 0.3764, 0.5363, 0.3916, 0.5678, 0.3664, 0.5793, 0.3509, 0.5649, 0.3817, 0.5504, 0.3664, 0.5793, 0.3459, 0.5897, 0.3451, 0.5689, 0.3509, 0.5649, 0.3967, 0.5817, 0.3664, 0.5793, 0.3916, 0.5678, 0.3961, 0.5752, 0.3996, 0.609, 0.3739, 0.6214, 0.3664, 0.5793, 0.3967, 0.5817, 0.6043, 0.2335, 0.6084, 0.2359, 0.6088, 0.2538, 0.6068, 0.2623, 0.3459, 0.5897, 0.3664, 0.5793, 0.3739, 0.6214, 0.3188, 0.6289, 0.6088, 0.2538, 0.6084, 0.2359, 0.6124, 0.2359, 0.6124, 0.2528, 0.1039, 0.4618, 0.1199, 0.4487, 0.1358, 0.4601, 0.1407, 0.3983, 0.1053, 0.366, 0.1365, 0.3794, 0.1426, 0.3902, 0.1732, 0.9496, 0.1544, 0.9074, 0.1791, 0.9284, 0.1813, 0.9494, 0.1365, 0.3794, 0.1226, 0.36, 0.1245, 0.3553, 0.1375, 0.3698, 0.1226, 0.36, 0.1365, 0.3794, 0.1053, 0.366, 0.1075, 0.362, 0.1639, 0.9676, 0.1536, 0.9604, 0.1646, 0.9526, 0.1732, 0.9496, 0.1365, 0.3794, 0.1375, 0.3698, 0.1426, 0.3902, 0.1536, 0.9604, 0.1639, 0.9676, 0.1543, 0.9841, 0.1348, 0.9644, 0.1348, 0.9644, 0.1296, 0.9949, 0.1013, 0.9927, 0.1, 0.9661, 0.1013, 0.9927, 0.09824, 0.989, 0.1, 0.9661, 0.08701, 0.9903, 0.08166, 0.9874, 0.09824, 0.989, 0.1075, 0.333, 0.1153, 0.344, 0.1034, 0.357, 0.1004, 0.3497, 0.1075, 0.333, 0.1004, 0.3497, 0.1019, 0.3362, 0.1075, 0.362, 0.1034, 0.357, 0.1153, 0.344, 0.1226, 0.36, 0.1034, 0.357, 0.1075, 0.362, 0.1053, 0.366, 0.1226, 0.36, 0.1153, 0.344, 0.1245, 0.3553, 0.1543, 0.9841, 0.1424, 0.9918, 0.1296, 0.9949, 0.1348, 0.9644, 0.1646, 0.9526, 0.1536, 0.9604, 0.1348, 0.9644, 0.1374, 0.9495, 0.1374, 0.9495, 0.1348, 0.9644, 0.1, 0.9661, 0.1166, 0.9518, 0.1166, 0.9518, 0.1, 0.9661, 0.09082, 0.9486, 0.1076, 0.9376, 0.1, 0.9661, 0.07335, 0.9692, 0.07752, 0.9448, 0.09082, 0.9486, 0.3405, 0.8075, 0.3436, 0.8132, 0.3402, 0.8214, 0.3182, 0.8337, 0.08724, 0.9243, 0.1076, 0.9376, 0.09082, 0.9486, 0.08484, 0.9439, 0.1076, 0.9376, 0.1281, 0.9295, 0.1374, 0.9495, 0.1166, 0.9518, 0.1281, 0.9295, 0.1544, 0.9074, 0.1646, 0.9526, 0.1374, 0.9495, 0.1732, 0.9496, 0.1646, 0.9526, 0.1544, 0.9074, 0.09178, 0.9014, 0.1274, 0.8985, 0.1076, 0.9376, 0.08724, 0.9243, 0.1076, 0.9376, 0.1274, 0.8985, 0.1281, 0.9295, 0.1274, 0.8985, 0.1509, 0.8937, 0.1544, 0.9074, 0.1281, 0.9295, 0.09178, 0.9014, 0.1327, 0.8777, 0.1509, 0.8937, 0.1274, 0.8985, 0.08724, 0.9243, 0.07335, 0.9197, 0.08366, 0.9111, 0.08366, 0.9111, 0.07335, 0.9197, 0.08154, 0.8971])
me_rock_medium_3.materials.append(mat_rocks)
me_rock_medium_3.use_remesh_preserve_volume = False
me_rock_medium_3.use_remesh_preserve_attributes = False
me_rock_medium_3.use_mirror_vertex_groups = False
me_rock_medium_3.update()
me_rock_medium_3.normals_split_custom_set([tuple(v) for v in zip(*[iter([-0.1314, 0.4463, -0.8852, -0.09694, 0.4312, -0.897, 0.05006, 0.5686, -0.8211, 0.1838, 0.5244, -0.8314, -0.09694, 0.4312, -0.897, -0.2863, 0.3449, -0.8939, -0.3002, 0.6498, -0.6983, 0.05006, 0.5686, -0.8211, 0.05006, 0.5686, -0.8211, -0.3002, 0.6498, -0.6983, 0.04571, 0.603, -0.7964, 0.1141, 0.6512, -0.7503, -0.2863, 0.3449, -0.8939, -0.6205, 0.3171, -0.7173, -0.5441, 0.6131, -0.5728, -0.3002, 0.6498, -0.6983, -0.5441, 0.6131, -0.5728, -0.5507, 0.7802, -0.2966, -0.3016, 0.9407, -0.1553, -0.3002, 0.6498, -0.6983, -0.03337, 0.9628, 0.2682, 0.001641, 0.8828, 0.4698, -0.05884, 0.8213, 0.5675, 0.02959, 0.9253, 0.3782, -0.5507, 0.7802, -0.2966, -0.1895, 0.9812, 0.0368, -0.1895, 0.9812, 0.0368, -0.3016, 0.9407, -0.1553, 0.1415, 0.8668, 0.4781, -0.05081, 0.8351, 0.5478, 0.09374, 0.7568, 0.6469, 0.001641, 0.8828, 0.4698, 0.001641, 0.8828, 0.4698, 0.09374, 0.7568, 0.6469, -0.05884, 0.8213, 0.5675, -0.05081, 0.8351, 0.5478, 0.3163, 0.8933, 0.3193, 0.4022, 0.8875, 0.2249, 0.09374, 0.7568, 0.6469, 0.05404, 0.9021, 0.4281, 0.09342, 0.7641, 0.6383, 0.118, 0.7154, 0.6886, 0.1541, 0.7963, 0.5849, 0.09342, 0.7641, 0.6383, -0.05884, 0.8213, 0.5675, 0.09374, 0.7568, 0.6469, 0.08445, 0.6884, 0.7204, 0.1694, 0.7022, 0.6916, 0.1568, 0.6957, 0.7011, 0.08445, 0.6884, 0.7204, 0.09374, 0.7568, 0.6469, 0.3163, 0.8933, 0.3193, -0.05081, 0.8351, 0.5478, -0.2986, 0.796, 0.5266, -0.2986, 0.796, 0.5266, -0.6167, 0.6936, -0.3724, -0.5507, 0.7802, -0.2966, -0.5441, 0.6131, -0.5728, -0.6495, 0.6687, -0.3618, -0.5881, 0.2078, -0.7816, -0.6444, 0.1399, -0.7518, -0.6205, 0.3171, -0.7173, -0.2863, 0.3449, -0.8939, -0.09551, 0.4158, -0.9044, -0.09594, 0.4152, -0.9047, -0.2863, 0.3449, -0.8939, -0.09694, 0.4312, -0.897, -0.09485, 0.4168, -0.904, -0.09551, 0.4158, -0.9044, -0.09694, 0.4312, -0.897, -0.1314, 0.4463, -0.8852, -0.6495, 0.6687, -0.3618, -0.5441, 0.6131, -0.5728, -0.6205, 0.3171, -0.7173, -0.5916, 0.6987, -0.4023, -0.5598, 0.6976, -0.4472, -0.5598, 0.6976, -0.4472, -0.5672, 0.698, -0.4372, 0.4133, 0.9077, 0.07239, 0.4143, 0.9022, -0.1196, 0.3163, 0.8933, 0.3193, 0.4152, 0.899, 0.1394, 0.3006, 0.9079, -0.292, 0.4143, 0.9022, -0.1196, 0.3055, 0.9031, -0.3017, 0.06235, 0.8988, -0.434, 0.4022, 0.8875, 0.2249, 0.3163, 0.8933, 0.3193, 0.4143, 0.9022, -0.1196, 0.3006, 0.9079, -0.292, 0.4054, 0.913, -0.04483, 0.3055, 0.9031, -0.3017, 0.4143, 0.9022, -0.1196, 0.4133, 0.9077, 0.07239, -0.6495, 0.6687, -0.3618, -0.5916, 0.6987, -0.4023, -0.5672, 0.698, -0.4372, -0.6167, 0.6936, -0.3724, -0.7086, 0.6176, 0.3414, -0.6559, 0.6111, 0.4431, -0.5705, 0.5894, 0.572, -0.7086, 0.6176, 0.3414, -0.148, 0.9187, -0.3662, 0.3006, 0.9079, -0.292, 0.06235, 0.8988, -0.434, -0.1132, 0.9076, -0.4044, -0.4513, 0.8262, -0.3372, -0.3472, 0.6789, -0.647, -0.3472, 0.6789, -0.647, -0.45, 0.8246, -0.3428, -0.5705, 0.5894, 0.572, -0.6559, 0.6111, 0.4431, -0.4963, 0.5633, 0.6606, -0.4963, 0.5633, 0.6606, -0.1132, 0.9076, -0.4044, -0.1848, 0.942, -0.2803, -0.1891, 0.936, -0.297, -0.148, 0.9187, -0.3662, -0.1848, 0.942, -0.2803, -0.1587, 0.9705, -0.1817, -0.1891, 0.936, -0.297, -0.2678, 0.9282, -0.2582, -0.2985, 0.9263, -0.2297, -0.2868, 0.8974, -0.3351, -0.2558, 0.9277, -0.2718, 0.3886, 0.7683, 0.5087, 0.4322, 0.7229, 0.5391, 0.5609, 0.7435, 0.3642, 0.3886, 0.7683, 0.5087, 0.5609, 0.7435, 0.3642, 0.4322, 0.7229, 0.5391, 0.5805, 0.5046, 0.6391, 0.687, 0.5317, 0.4954, 0.5805, 0.5046, 0.6391, 0.4322, 0.7229, 0.5391, 0.4413, 0.7063, 0.5535, 0.5028, 0.5613, 0.6573, -0.2868, 0.8974, -0.3351, -0.1691, 0.8719, -0.4595, -0.2558, 0.9277, -0.2718, -0.1488, 0.8288, -0.5394, -0.1691, 0.8719, -0.4595, -0.2868, 0.8974, -0.3351, -0.3891, 0.8403, -0.3775, -0.5553, 0.8168, 0.1569, -0.4513, 0.8262, -0.3372, -0.45, 0.8246, -0.3428, -0.5688, 0.8216, 0.03806, -0.5688, 0.8216, 0.03806, -0.5281, 0.8167, 0.2326, -0.5682, 0.7728, 0.2826, -0.5553, 0.8168, 0.1569, -0.5281, 0.8167, 0.2326, -0.4203, 0.8742, 0.2432, -0.5112, 0.8368, 0.196, -0.5682, 0.7728, 0.2826, 0.118, 0.7154, 0.6886, 0.09342, 0.7641, 0.6383, 0.08445, 0.6884, 0.7204, 0.1568, 0.6957, 0.7011, 0.02959, 0.9253, 0.3782, -0.05884, 0.8213, 0.5675, 0.09342, 0.7641, 0.6383, 0.05404, 0.9021, 0.4281, -0.2868, 0.8974, -0.3351, -0.4797, 0.8745, -0.07119, -0.5688, 0.8216, 0.03806, -0.3891, 0.8403, -0.3775, -0.4797, 0.8745, -0.07119, -0.431, 0.8888, 0.156, -0.5281, 0.8167, 0.2326, -0.5688, 0.8216, 0.03806, -0.431, 0.8888, 0.156, -0.3106, 0.9224, 0.2297, -0.4203, 0.8742, 0.2432, -0.5281, 0.8167, 0.2326, -0.4797, 0.8745, -0.07119, -0.2868, 0.8974, -0.3351, -0.2985, 0.9263, -0.2297, -0.3698, 0.9212, -0.1206, -0.4797, 0.8745, -0.07119, -0.3698, 0.9212, -0.1206, -0.3823, 0.922, 0.06189, -0.431, 0.8888, 0.156, -0.3823, 0.922, 0.06189, -0.2857, 0.948, 0.1406, -0.3106, 0.9224, 0.2297, -0.431, 0.8888, 0.156, -0.2857, 0.948, 0.1406, -0.2144, 0.9685, 0.1267, -0.231, 0.9547, 0.1876, -0.3106, 0.9224, 0.2297, -0.231, 0.9547, 0.1876, -0.2607, 0.9162, 0.3043, -0.4203, 0.8742, 0.2432, -0.3106, 0.9224, 0.2297, -0.5116, 0.8415, 0.1739, -0.5116, 0.8415, 0.1739, -0.5112, 0.8368, 0.196, -0.4203, 0.8742, 0.2432, -0.1518, 0.9489, 0.2767, -0.08095, 0.9729, 0.2166, 0.05404, 0.9021, 0.4281, -0.1518, 0.9489, 0.2767, 0.02959, 0.9253, 0.3782, 0.05404, 0.9021, 0.4281, -0.08095, 0.9729, 0.2166, 0.02959, 0.9253, 0.3782, -0.08095, 0.9729, 0.2166, -0.01515, 0.9902, 0.1388, -0.03337, 0.9628, 0.2682, 0.1701, 0.7838, -0.5972, 0.1937, 0.726, -0.6598, 0.1141, 0.6512, -0.7503, 0.04571, 0.603, -0.7964, 0.05006, 0.5686, -0.8211, 0.1141, 0.6512, -0.7503, 0.1937, 0.726, -0.6598, 0.1981, 0.7266, -0.6579, 0.1981, 0.7266, -0.6579, 0.3448, 0.5902, -0.7299, 0.1838, 0.5244, -0.8314, 0.05006, 0.5686, -0.8211, 0.5138, 0.4252, -0.7451, 0.4872, 0.4372, -0.756, 0.1718, 0.632, -0.7557, 0.146, 0.6229, -0.7686, 0.04324, 0.7336, -0.6782, 0.146, 0.6229, -0.7686, 0.1718, 0.632, -0.7557, 0.1487, 0.7242, -0.6734, 0.1701, 0.7838, -0.5972, 0.04324, 0.7336, -0.6782, 0.1487, 0.7242, -0.6734, 0.1937, 0.726, -0.6598, 0.1981, 0.7266, -0.6579, 0.1937, 0.726, -0.6598, 0.1487, 0.7242, -0.6734, 0.2414, 0.7077, -0.664, 0.2414, 0.7077, -0.664, 0.1487, 0.7242, -0.6734, 0.1718, 0.632, -0.7557, 0.295, 0.6457, -0.7043, 0.295, 0.6457, -0.7043, 0.1718, 0.632, -0.7557, 0.4872, 0.4372, -0.756, 0.4751, 0.2, -0.8569, 0.4751, 0.2, -0.8569, 0.3203, 0.6799, -0.6596, 0.295, 0.6457, -0.7043, 0.3203, 0.6799, -0.6596, 0.3448, 0.5902, -0.7299, 0.2414, 0.7077, -0.664, 0.295, 0.6457, -0.7043, 0.3448, 0.5902, -0.7299, 0.1981, 0.7266, -0.6579, 0.2414, 0.7077, -0.664, 0.3448, 0.5902, -0.7299, 0.5207, 0.1201, -0.8452, 0.5238, 0.1163, -0.8439, 0.1838, 0.5244, -0.8314, 0.5657, 0.06169, -0.8223, 0.5238, 0.1163, -0.8439, 0.5207, 0.1201, -0.8452, 0.5657, 0.06169, -0.8223, 0.8887, 0.02549, -0.4578, 0.8359, -0.08758, -0.5418, 0.8359, -0.08758, -0.5418, 0.9118, 0.09708, -0.3989, 0.9118, 0.09708, -0.3989, 0.9294, 0.1887, -0.3172, 0.9294, 0.1887, -0.3172, 0.8887, 0.02549, -0.4578, 0.3466, -0.2634, -0.9003, 0.3843, -0.2372, -0.8922, 0.4751, 0.2, -0.8569, 0.5392, -0.0108, -0.8421, 0.3012, -0.2935, -0.9073, 0.3466, -0.2634, -0.9003, 0.5392, -0.0108, -0.8421, 0.3012, -0.2935, -0.9073, 0.5392, -0.0108, -0.8421, 0.6826, 0.2505, -0.6865, 0.5979, 0.3612, -0.7156, 0.6428, 0.2696, -0.717, 0.6538, 0.3126, -0.6891, 0.6808, 0.273, -0.6797, 0.4872, 0.4372, -0.756, 0.5138, 0.4252, -0.7451, 0.6808, 0.273, -0.6797, 0.6826, 0.2505, -0.6865, 0.5392, -0.0108, -0.8421, 0.4751, 0.2, -0.8569, 0.6808, 0.273, -0.6797, 0.4751, 0.2, -0.8569, 0.4872, 0.4372, -0.756, 0.4663, -0.01365, -0.8845, 0.4719, -0.1519, -0.8685, 0.4793, 0.06123, -0.8755, 0.4775, 0.05257, -0.8771, 0.4793, 0.06123, -0.8755, 0.5054, 0.03483, -0.8622, 0.4134, 0.03636, -0.9098, 0.4775, 0.05257, -0.8771, 0.4775, 0.05257, -0.8771, 0.4134, 0.03636, -0.9098, 0.3341, 0.03733, -0.9418, 0.1698, 0.9845, 0.04334, 0.1698, 0.9845, 0.04334, 0.02575, 0.9997, 0.002862, 0.1954, 0.9745, 0.1104, -0.04782, 0.7311, -0.6806, -0.04782, 0.7311, -0.6806, -0.04782, 0.7311, -0.6806, -0.04782, 0.7311, -0.6806, -0.4936, 0.07237, -0.8667, -0.4936, 0.07237, -0.8667, -0.4569, -0.2343, -0.8581, -0.6943, -0.001073, -0.7197, -0.4569, -0.2343, -0.8581, -0.388, -0.4936, -0.7784, -0.3911, -0.4842, -0.7827, -0.602, -0.1995, -0.7731, -0.3892, -0.5046, -0.7707, -0.4476, -0.4259, -0.7863, -0.3869, -0.5075, -0.7699, -0.602, -0.1995, -0.7731, -0.6943, -0.001073, -0.7197, -0.4569, -0.2343, -0.8581, -0.602, -0.1995, -0.7731, -0.8234, -0.07708, -0.5622, -0.8228, -0.05415, -0.5657, -0.8234, -0.07708, -0.5622, -0.602, -0.1995, -0.7731, -0.8246, -0.09464, -0.5578, -0.8847, -0.03902, -0.4645, -0.8246, -0.09464, -0.5578, -0.8228, -0.1193, -0.5557, -0.9071, -0.2764, -0.3176, -0.8847, -0.03902, -0.4645, -0.8067, -0.5878, -0.06165, -0.8067, -0.5878, -0.06165, -0.798, -0.5964, -0.0867, -0.9071, -0.2764, -0.3176, -0.798, -0.5964, -0.0867, -0.7881, -0.605, -0.113, -0.9108, -0.3632, -0.1964, -0.9071, -0.2764, -0.3176, -0.9108, -0.3632, -0.1964, -0.9521, 0.07947, -0.2953, -0.8847, -0.03902, -0.4645, -0.9071, -0.2764, -0.3176, -0.9571, 0.1896, 0.2191, -0.9571, 0.1896, 0.2191, -0.9594, 0.1299, 0.2502, -0.9593, 0.1147, 0.2579, -0.2656, 0.9577, 0.1111, -0.3165, 0.9485, -0.0105, -0.2916, 0.9565, -0.01212, -0.2916, 0.9565, -0.01212, -0.9594, 0.1299, 0.2502, -0.9561, 0.05331, 0.2881, -0.9561, 0.05331, 0.2881, -0.9593, 0.1147, 0.2579, -0.2656, 0.9577, 0.1111, -0.3849, 0.8594, 0.3367, -0.372, 0.8567, 0.3573, -0.317, 0.9038, 0.2875, -0.2656, 0.9577, 0.1111, -0.317, 0.9038, 0.2875, -0.1655, 0.9839, 0.06787, -0.2827, 0.959, 0.02153, -0.2827, 0.959, 0.02153, -0.3165, 0.9485, -0.0105, -0.2656, 0.9577, 0.1111, -0.9907, 0.1168, 0.06956, -0.9863, 0.1471, 0.07489, -0.9887, 0.1291, 0.07666, -0.9908, 0.1159, 0.07049, -0.9863, 0.1471, 0.07489, -0.9697, 0.2354, 0.06576, -0.9887, 0.1291, 0.07666, -0.2381, 0.9244, -0.298, 0.01385, 0.9998, 0.01582, -0.2344, 0.9386, -0.2531, -0.2359, 0.9296, -0.2833, 0.01385, 0.9998, 0.01582, 0.02575, 0.9997, 0.002862, -0.2248, 0.9676, -0.1146, -0.2344, 0.9386, -0.2531, -0.2381, 0.9244, -0.298, -0.1259, 0.9736, -0.1903, 0.01385, 0.9998, 0.01582, 0.02575, 0.9997, 0.002862, 0.01385, 0.9998, 0.01582, 0.1843, 0.9717, 0.1477, 0.1954, 0.9745, 0.1104, -0.186, 0.8227, 0.5372, -0.03126, 0.8779, 0.4778, -0.1293, 0.8461, 0.5171, -0.186, 0.8227, 0.5372, 0.01385, 0.9998, 0.01582, -0.1259, 0.9736, -0.1903, 0.1696, 0.9736, 0.1527, 0.1843, 0.9717, 0.1477, -0.03126, 0.8779, 0.4778, 0.0308, 0.8925, 0.4501, -0.1293, 0.8461, 0.5171, -0.7781, 0.31, 0.5463, -0.706, 0.5375, 0.4611, -0.5785, 0.1895, 0.7934, -0.6104, 0.2059, 0.7649, -0.706, 0.5375, 0.4611, -0.6569, 0.5884, 0.4714, -0.3603, 0.9054, 0.2244, -0.4814, 0.8699, 0.1072, -0.6569, 0.5884, 0.4714, -0.5464, 0.5499, 0.6317, -0.3526, 0.8445, 0.4031, -0.3603, 0.9054, 0.2244, -0.5464, 0.5499, 0.6317, -0.6402, 0.3637, 0.6766, -0.4492, 0.7778, 0.4396, -0.3526, 0.8445, 0.4031, -0.6402, 0.3637, 0.6766, -0.6311, 0.3911, 0.6699, -0.6318, 0.6244, 0.4593, -0.4492, 0.7778, 0.4396, -0.6311, 0.3911, 0.6699, -0.5052, 0.4061, 0.7615, -0.6537, 0.5938, 0.4692, -0.6318, 0.6244, 0.4593, -0.5052, 0.4061, 0.7615, -0.2037, 0.3836, 0.9008, -0.1766, 0.3944, 0.9018, -0.1766, 0.3944, 0.9018, -0.5052, 0.4061, 0.7615, -0.351, 0.2861, 0.8916, -0.2108, 0.3807, 0.9004, -0.2037, 0.3836, 0.9008, 0.5484, 0.3864, 0.7416, 0.5338, 0.6095, 0.5861, 0.5805, 0.5046, 0.6391, 0.5028, 0.5613, 0.6573, 0.5338, 0.6095, 0.5861, 0.7101, 0.4226, 0.5632, 0.687, 0.5317, 0.4954, 0.5805, 0.5046, 0.6391, 0.7764, 0.5141, 0.3644, 0.6899, 0.7173, 0.09744, 0.5609, 0.7435, 0.3642, 0.687, 0.5317, 0.4954, 0.6899, 0.7173, 0.09744, 0.6089, 0.7924, 0.03699, 0.6464, 0.756, 0.1028, 0.5609, 0.7435, 0.3642, 0.58, 0.8121, 0.06437, 0.6089, 0.7924, 0.03699, 0.6899, 0.7173, 0.09744, 0.6597, 0.7471, 0.08117, 0.6597, 0.7471, 0.08117, 0.6821, 0.7173, 0.1423, 0.6086, 0.7828, 0.1301, 0.58, 0.8121, 0.06437, 0.6086, 0.7828, 0.1301, 0.6821, 0.7173, 0.1423, 0.7045, 0.6892, 0.1697, 0.6736, 0.7196, 0.1686, 0.7045, 0.6892, 0.1697, 0.686, 0.7062, 0.1752, 0.6736, 0.7196, 0.1686, 0.9261, 0.3327, 0.1781, 0.6821, 0.7173, 0.1423, 0.6597, 0.7471, 0.08117, 0.9153, 0.3699, 0.1595, 0.7045, 0.6892, 0.1697, 0.6821, 0.7173, 0.1423, 0.9261, 0.3327, 0.1781, 0.8952, 0.3713, 0.2467, 0.6597, 0.7471, 0.08117, 0.6899, 0.7173, 0.09744, 0.7764, 0.5141, 0.3644, 0.7101, 0.4226, 0.5632, 0.9148, 0.2144, 0.3423, 0.7764, 0.5141, 0.3644, 0.687, 0.5317, 0.4954, 0.9148, 0.2144, 0.3423, 0.8952, 0.3713, 0.2467, 0.7764, 0.5141, 0.3644, 0.5979, 0.3612, -0.7156, 0.4851, 0.5357, -0.6911, 0.4851, 0.5357, -0.6911, 0.5177, 0.4287, -0.7404, 0.6428, 0.2696, -0.717, 0.5979, 0.3612, -0.7156, 0.5177, 0.4287, -0.7404, 0.2607, 0.9598, 0.1039, 0.2466, 0.9634, 0.1054, 0.3044, 0.9474, 0.09896, 0.3044, 0.9474, 0.09896, 0.1885, 0.9755, 0.1133, 0.1786, 0.9772, 0.1153, 0.2466, 0.9634, 0.1054, 0.2607, 0.9598, 0.1039, 0.9153, 0.3699, 0.1595, 0.6597, 0.7471, 0.08117, 0.8952, 0.3713, 0.2467, 0.9846, 0.05096, 0.1673, 0.9856, 0.021, 0.1677, 0.8952, 0.3713, 0.2467, 0.9148, 0.2144, 0.3423, 0.1621, 0.9796, 0.1185, 0.1621, 0.9796, 0.1185, 0.1786, 0.9772, 0.1153, 0.1885, 0.9755, 0.1133, 0.9856, 0.021, 0.1677, 0.9833, -0.004272, 0.1817, 0.9153, 0.3699, 0.1595, 0.8952, 0.3713, 0.2467, 0.9261, 0.3327, 0.1781, 0.9153, 0.3699, 0.1595, 0.9833, -0.004272, 0.1817, 0.9829, -0.007382, 0.184, 0.5036, 0.7408, 0.4446, 0.5036, 0.7408, 0.4446, 0.9334, 0.14, 0.3303, 0.8278, 0.349, 0.4393, 0.9334, 0.14, 0.3303, 0.9846, 0.05096, 0.1673, 0.9148, 0.2144, 0.3423, 0.8778, 0.2287, 0.4209, 0.7101, 0.4226, 0.5632, 0.5338, 0.6095, 0.5861, 0.553, 0.6405, 0.5329, 0.657, 0.5736, 0.4891, 0.8778, 0.2287, 0.4209, 0.9148, 0.2144, 0.3423, 0.7101, 0.4226, 0.5632, 0.657, 0.5736, 0.4891, 0.9334, 0.14, 0.3303, 0.9639, -0.01432, 0.2659, 0.8278, 0.349, 0.4393, 0.9639, -0.01432, 0.2659, 0.953, -0.03117, 0.3013, 0.9543, -0.03284, 0.2969, 0.8278, 0.349, 0.4393, 0.953, -0.03117, 0.3013, 0.953, 0.01313, 0.3027, 0.9531, 0.01224, 0.3024, 0.9543, -0.03284, 0.2969, 0.953, 0.01313, 0.3027, 0.9501, 0.1135, 0.2905, 0.948, 0.08489, 0.3068, 0.9531, 0.01224, 0.3024, 0.9501, 0.1135, 0.2905, 0.9531, 0.1243, 0.276, 0.9496, 0.09029, 0.3, 0.948, 0.08489, 0.3068, 0.9531, 0.1243, 0.276, 0.95, 0.05995, 0.3065, 0.9496, 0.09029, 0.3, -0.3168, 0.9018, 0.2938, -0.2942, 0.9222, 0.2511, -0.2886, 0.8674, 0.4053, -0.2327, 0.9475, 0.2194, -0.4753, 0.868, -0.1439, -0.4753, 0.868, -0.1439, -0.4753, 0.868, -0.1439, -0.8427, 0.2977, 0.4486, -0.6569, 0.5884, 0.4714, -0.706, 0.5375, 0.4611, -0.7781, 0.31, 0.5463, -0.8607, 0.4631, 0.2114, -0.8427, 0.2977, 0.4486, -0.7781, 0.31, 0.5463, -0.8607, 0.4631, 0.2114, -0.6386, 0.2207, 0.7372, -0.7781, 0.31, 0.5463, -0.6104, 0.2059, 0.7649, -0.6386, 0.2207, 0.7372, -0.9902, 0.1254, 0.06062, -0.9907, 0.1168, 0.06956, -0.9908, 0.1159, 0.07049, -0.9902, 0.1254, 0.06062, -0.6943, -0.001073, -0.7197, -0.602, -0.1995, -0.7731, -0.8228, -0.05415, -0.5657, -0.8243, -0.05028, -0.5639, -0.1068, 0.9866, 0.1233, -0.2327, 0.9475, 0.2194, -0.2886, 0.8674, 0.4053, -0.1182, 0.9921, 0.04146, -0.2143, 0.8872, 0.4086, -0.317, 0.9038, 0.2875, -0.2911, 0.9011, 0.3213, -0.1645, 0.9322, 0.3224, -0.372, 0.8567, 0.3573, -0.3469, 0.8721, 0.3452, -0.2911, 0.9011, 0.3213, -0.317, 0.9038, 0.2875, -0.1645, 0.9322, 0.3224, -0.09941, 0.9215, 0.3755, -0.1117, 0.8822, 0.4574, -0.2143, 0.8872, 0.4086, -0.6405, 0.09591, 0.7619, -0.5464, 0.5499, 0.6317, -0.6569, 0.5884, 0.4714, -0.8427, 0.2977, 0.4486, -0.5532, 0.1383, 0.8215, -0.5309, 0.1134, 0.8398, -0.5206, 0.1022, 0.8477, -0.5532, 0.1383, 0.8215, -0.5309, 0.1134, 0.8398, -0.558, 0.06132, 0.8276, -0.5576, 0.06142, 0.8278, -0.5206, 0.1022, 0.8477, -0.6334, 0.1486, 0.7594, -0.5434, 0.3912, 0.7428, -0.4927, 0.4484, 0.7458, -0.6338, 0.1531, 0.7582, -0.5434, 0.3912, 0.7428, -0.3452, 0.906, 0.2451, -0.2886, 0.8674, 0.4053, -0.4927, 0.4484, 0.7458, -0.1068, 0.9866, 0.1233, -0.06928, 0.9929, 0.09686, -0.09941, 0.9215, 0.3755, -0.1645, 0.9322, 0.3224, -0.1182, 0.9921, 0.04146, -0.05676, 0.9978, -0.0337, -0.06928, 0.9929, 0.09686, -0.1068, 0.9866, 0.1233, -0.558, 0.06132, 0.8276, -0.6334, 0.1486, 0.7594, -0.6338, 0.1531, 0.7582, -0.5576, 0.06142, 0.8278, -0.1645, 0.9322, 0.3224, -0.2911, 0.9011, 0.3213, -0.2327, 0.9475, 0.2194, -0.1068, 0.9866, 0.1233, -0.3469, 0.8721, 0.3452, -0.3168, 0.9018, 0.2938, -0.2327, 0.9475, 0.2194, -0.2911, 0.9011, 0.3213, -0.6319, -0.007013, 0.775, -0.6402, 0.3637, 0.6766, -0.5464, 0.5499, 0.6317, -0.611, 0.009046, 0.7916, -0.611, 0.009046, 0.7916, -0.5464, 0.5499, 0.6317, -0.6405, 0.09591, 0.7619, -0.1182, 0.9921, 0.04146, -0.2011, 0.9795, 0.007743, -0.03799, 0.989, -0.143, -0.05676, 0.9978, -0.0337, -0.2011, 0.9795, 0.007743, -0.1182, 0.9921, 0.04146, -0.2886, 0.8674, 0.4053, -0.3452, 0.906, 0.2451, -0.69, 0.0376, 0.7229, -0.6347, 0.1311, 0.7616, -0.6402, 0.3637, 0.6766, -0.6319, -0.007013, 0.775, -0.4535, 0.8685, 0.2, -0.416, 0.8934, 0.1697, -0.3913, 0.9135, 0.1112, -0.3452, 0.906, 0.2451, -0.6312, 0.1921, 0.7514, -0.6474, 0.08059, 0.7579, -0.6298, 0.06613, 0.7739, -0.6222, 0.4001, 0.6729, -0.09437, 0.9848, -0.1455, -0.122, 0.9826, -0.1401, -0.04948, 0.9842, -0.1702, -0.7349, 0.2245, 0.64, -0.6779, 0.1959, 0.7086, -0.6347, 0.1311, 0.7616, -0.69, 0.0376, 0.7229, -0.2011, 0.9795, 0.007743, -0.09437, 0.9848, -0.1455, -0.04948, 0.9842, -0.1702, -0.03799, 0.989, -0.143, -0.6347, 0.1311, 0.7616, -0.5591, 0.1553, 0.8145, -0.6311, 0.3911, 0.6699, -0.6402, 0.3637, 0.6766, -0.5591, 0.1553, 0.8145, -0.351, 0.2861, 0.8916, -0.5052, 0.4061, 0.7615, -0.6311, 0.3911, 0.6699, -0.561, 0.2088, 0.801, -0.5631, 0.1661, 0.8095, -0.6779, 0.1959, 0.7086, -0.7349, 0.2245, 0.64, -0.5631, 0.1661, 0.8095, -0.5591, 0.1553, 0.8145, -0.6347, 0.1311, 0.7616, -0.6779, 0.1959, 0.7086, -0.561, 0.2088, 0.801, -0.5437, 0.1778, 0.8202, -0.5591, 0.1553, 0.8145, -0.5631, 0.1661, 0.8095, -0.09437, 0.9848, -0.1455, -0.1138, 0.9879, -0.1053, -0.2174, 0.9709, -0.1004, -0.122, 0.9826, -0.1401, -0.2174, 0.9709, -0.1004, -0.1138, 0.9879, -0.1053, -0.1228, 0.9895, -0.07598, -0.1228, 0.9895, -0.07598, -0.2174, 0.9709, -0.1004, -0.3674, 0.9238, -0.1078, -0.3201, 0.9464, -0.0435, -0.3221, 0.9424, -0.09002, -0.3674, 0.9238, -0.1078, -0.2978, 0.9545, -0.01417, -0.2978, 0.9545, -0.01417, -0.3201, 0.9464, -0.0435, -0.4639, 0.819, 0.3377, -0.3549, 0.805, 0.4755, -0.4218, 0.8164, 0.3943, -0.4639, 0.819, 0.3377, -0.3221, 0.9424, -0.09002, -0.122, 0.9826, -0.1401, -0.2174, 0.9709, -0.1004, -0.5591, 0.1553, 0.8145, -0.5437, 0.1778, 0.8202, -0.351, 0.2861, 0.8916, -0.3549, 0.805, 0.4755, -0.2761, 0.8104, 0.5167, -0.2357, 0.8226, 0.5175, -0.4218, 0.8164, 0.3943, -0.2761, 0.8104, 0.5167, -0.07819, 0.8554, 0.5121, -0.2357, 0.8226, 0.5175, -0.4544, 0.8637, 0.2181, -0.4603, 0.8606, 0.218, -0.4697, 0.8555, 0.2177, -0.4544, 0.8637, 0.2181, -0.4603, 0.8606, 0.218, -0.416, 0.8934, 0.1697, -0.4535, 0.8685, 0.2, -0.4697, 0.8555, 0.2177, -0.5615, -0.7494, 0.3509, -0.5387, -0.7765, 0.3268, -0.5387, -0.7765, 0.3268, -0.5447, -0.7718, 0.328, -0.5615, -0.7494, 0.3509, -0.5447, -0.7718, 0.328, -0.5528, -0.7654, 0.3296, -0.4898, -0.7869, 0.3754, -0.1582, -0.9807, -0.1152, -0.1233, -0.9921, -0.02289, -0.3128, -0.9498, 0.007249, -0.3128, -0.9498, 0.007249, -0.1233, -0.9921, -0.02289, -0.09517, -0.9832, -0.1555, -0.09621, -0.9844, -0.1474, -0.06012, -0.9941, -0.08973, -0.1057, -0.984, -0.1434, -0.1263, -0.9804, -0.1514, -0.1492, -0.9757, -0.1603, -0.1492, -0.9757, -0.1603, 0.4434, -0.4947, -0.7475, 0.4719, -0.1519, -0.8685, 0.4663, -0.01365, -0.8845, 0.4761, -0.8555, -0.2035, 0.451, -0.8305, -0.3268, 0.451, -0.8305, -0.3268, 0.4755, -0.855, -0.207, -0.4898, -0.7869, 0.3754, -0.5344, -0.7447, 0.3999, -0.5615, -0.7494, 0.3509, -0.5344, -0.7447, 0.3999, -0.6164, -0.4546, 0.643, -0.6391, -0.5648, 0.522, -0.5615, -0.7494, 0.3509, -0.6164, -0.4546, 0.643, -0.5257, -0.4552, 0.7186, -0.6041, -0.03106, 0.7963, -0.6391, -0.5648, 0.522, -0.5257, -0.4552, 0.7186, -0.3867, -0.3146, 0.8669, -0.6041, -0.03106, 0.7963, -0.6415, 0.3532, 0.681, -0.6424, 0.3665, 0.6731, -0.6298, 0.06613, 0.7739, -0.5702, -0.01893, 0.8213, -0.3452, 0.906, 0.2451, -0.3913, 0.9135, 0.1112, -0.3852, 0.9191, 0.08324, -0.2011, 0.9795, 0.007743, -0.6222, 0.4001, 0.6729, -0.6298, 0.06613, 0.7739, -0.6424, 0.3665, 0.6731, -0.6312, 0.1921, 0.7514, -0.6041, -0.03106, 0.7963, -0.3867, -0.3146, 0.8669, -0.6474, 0.08059, 0.7579, -0.3867, -0.3146, 0.8669, -0.6344, -0.1591, 0.7564, -0.6298, 0.06613, 0.7739, -0.6474, 0.08059, 0.7579, -0.6344, -0.1591, 0.7564, -0.3544, -0.7256, 0.5898, -0.4975, -0.3959, 0.7718, -0.6298, 0.06613, 0.7739, -0.4975, -0.3959, 0.7718, -0.4326, -0.4966, 0.7525, -0.5702, -0.01893, 0.8213, -0.6298, 0.06613, 0.7739, 0.09713, 0.953, 0.2869, 0.09713, 0.953, 0.2869, 0.09713, 0.953, 0.2869, 0.09713, 0.953, 0.2869, -0.3702, 0.008219, 0.9289, -0.2574, 0.2408, 0.9358, -0.21, 0.3251, 0.9221, -0.2574, 0.2408, 0.9358, -0.3702, 0.008219, 0.9289, -0.41, -0.08927, 0.9077, 0.6204, 0.5285, 0.5795, 0.553, 0.6405, 0.5329, 0.5338, 0.6095, 0.5861, 0.1374, 0.9748, 0.1756, 0.1374, 0.9748, 0.1756, 0.1374, 0.9748, 0.1756, 0.1374, 0.9748, 0.1756, 0.6619, 0.4287, 0.6149, 0.6728, 0.4061, 0.6185, 0.553, 0.6405, 0.5329, 0.6204, 0.5285, 0.5795, 0.6728, 0.4061, 0.6185, 0.8778, 0.2287, 0.4209, 0.657, 0.5736, 0.4891, 0.553, 0.6405, 0.5329, 0.7113, 0.2565, 0.6544, 0.7176, 0.3049, 0.6261, 0.6728, 0.4061, 0.6185, 0.6619, 0.4287, 0.6149, 0.7176, 0.3049, 0.6261, 0.7306, 0.2364, 0.6406, 0.8778, 0.2287, 0.4209, 0.6728, 0.4061, 0.6185, 0.7143, 0.1824, 0.6756, 0.683, 0.1983, 0.703, 0.698, 0.1996, 0.6877, 0.7113, 0.2565, 0.6544, 0.698, 0.1996, 0.6877, 0.7245, 0.191, 0.6622, 0.7176, 0.3049, 0.6261, 0.7113, 0.2565, 0.6544, 0.7245, 0.191, 0.6622, 0.7301, 0.1748, 0.6606, 0.7306, 0.2364, 0.6406, 0.7176, 0.3049, 0.6261, 0.9334, 0.14, 0.3303, 0.8778, 0.2287, 0.4209, 0.981, -0.01848, 0.1929, 0.981, -0.01848, 0.1929, 0.9747, -0.02912, 0.2217, 0.9639, -0.01432, 0.2659, 0.9334, 0.14, 0.3303, 0.2795, -0.8973, -0.3418, 0.1328, -0.9407, -0.312, 0.2342, -0.9349, -0.2668, 0.2333, -0.9316, -0.2788, 0.2342, -0.9349, -0.2668, 0.1328, -0.9407, -0.312, 0.07138, -0.9116, -0.4049, 0.2364, -0.9427, -0.2353, 0.07138, -0.9116, -0.4049, 0.007861, -0.8878, -0.4602, -0.03511, -0.8642, -0.5019, -0.03511, -0.8642, -0.5019, 0.1328, -0.9407, -0.312, 0.09733, -0.9645, -0.2453, 0.007861, -0.8878, -0.4602, 0.07138, -0.9116, -0.4049, 0.249, -0.968, -0.03218, 0.2159, -0.9755, -0.04348, 0.2255, -0.9702, 0.08899, 0.2717, -0.9569, 0.1028, 0.196, -0.9769, 0.08534, 0.2167, -0.972, 0.09113, 0.2502, -0.9665, 0.05752, 0.2255, -0.9702, 0.08899, 0.2502, -0.9665, 0.05752, 0.296, -0.9551, -0.01448, 0.3004, -0.9538, -0.01012, 0.2748, -0.9608, 0.03533, 0.2146, -0.9468, -0.2399, 0.2747, -0.9226, -0.2709, 0.2159, -0.9476, -0.2356, 0.2146, -0.9468, -0.2399, 0.9496, 0.09029, 0.3, 0.95, 0.05995, 0.3065, 0.9175, 0.03955, 0.3959, 0.3381, -0.521, -0.7837, 0.4685, -0.5441, -0.6961, 0.4663, -0.5438, -0.6977, 0.3381, -0.521, -0.7837, -0.3424, -0.7955, -0.5, -0.3424, -0.7955, -0.5, -0.3424, -0.7955, -0.5, -0.3424, -0.7955, -0.5, 0.2748, -0.9608, 0.03533, 0.3004, -0.9538, -0.01012, 0.3036, -0.9528, -0.006916, 0.2852, -0.9573, 0.04672, 0.2717, -0.9569, 0.1028, 0.2852, -0.9573, 0.04672, 0.249, -0.968, -0.03218, 0.2717, -0.9569, 0.1028, 0.2748, -0.9608, 0.03533, 0.2852, -0.9573, 0.04672, 0.4663, -0.5438, -0.6977, 0.4685, -0.5441, -0.6961, 0.6769, -0.5503, -0.4887, 0.2255, -0.9702, 0.08899, 0.2159, -0.9755, -0.04348, -0.02358, -0.9997, 0.01068, 0.196, -0.9769, 0.08534, 0.2255, -0.9702, 0.08899, 0.2502, -0.9665, 0.05752, 0.2748, -0.9608, 0.03533, 0.2717, -0.9569, 0.1028, 0.2747, -0.9226, -0.2709, 0.2795, -0.8973, -0.3418, 0.2214, -0.9507, -0.2172, 0.2159, -0.9476, -0.2356, 0.3645, -0.8607, -0.3554, 0.1038, -0.9444, -0.3119, 0.2795, -0.8973, -0.3418, 0.2747, -0.9226, -0.2709, 0.3494, -0.4497, -0.822, 0.3494, -0.4497, -0.822, 0.3494, -0.4497, -0.822, 0.3494, -0.4497, -0.822, 0.1038, -0.9444, -0.3119, -0.2074, -0.9286, -0.3078, -0.2504, -0.956, -0.1527, -0.07767, -0.9857, -0.1493, -0.07767, -0.9857, -0.1493, -0.2504, -0.956, -0.1527, -0.02358, -0.9997, 0.01068, -0.05877, -0.9977, 0.03278, 0.1276, -0.9882, -0.08525, -0.02358, -0.9997, 0.01068, 0.2159, -0.9755, -0.04348, 0.249, -0.968, -0.03218, 0.01725, -0.9987, 0.0473, 0.002978, -0.9995, 0.03079, -0.02358, -0.9997, 0.01068, 0.1276, -0.9882, -0.08525, 0.002978, -0.9995, 0.03079, 0.01497, -0.9992, 0.03726, -0.05877, -0.9977, 0.03278, -0.02358, -0.9997, 0.01068, 0.007236, -0.9993, 0.03728, 0.002978, -0.9995, 0.03079, 0.01725, -0.9987, 0.0473, 0.0008627, -0.9986, 0.05245, 0.01238, -0.9996, 0.02502, 0.002688, -0.9996, 0.02885, 0.002978, -0.9995, 0.03079, 0.007236, -0.9993, 0.03728, -0.1604, -0.9146, 0.3713, -0.2321, -0.8483, 0.4759, -0.3544, -0.7256, 0.5898, -0.1604, -0.9146, 0.3713, 0.01497, -0.9992, 0.03726, 0.002978, -0.9995, 0.03079, 0.002688, -0.9996, 0.02885, -0.005472, -0.9995, 0.03207, -0.3544, -0.7256, 0.5898, -0.2321, -0.8483, 0.4759, -0.4326, -0.4966, 0.7525, -0.4975, -0.3959, 0.7718, 0.7113, 0.2565, 0.6544, 0.7537, 0.1606, 0.6373, 0.7143, 0.1824, 0.6756, 0.1518, -0.7505, 0.6432, -0.3867, -0.3146, 0.8669, 0.1433, -0.7655, 0.6273, 0.1518, -0.7505, 0.6432, 0.2054, -0.9732, 0.1038, 0.1476, -0.9845, 0.09518, -0.05877, -0.9977, 0.03278, 0.01497, -0.9992, 0.03726, 0.1433, -0.7655, 0.6273, 0.005659, -0.7807, 0.6249, 0.1396, -0.9013, 0.41, 0.1396, -0.9013, 0.41, 0.005659, -0.7807, 0.6249, 0.1433, -0.7655, 0.6273, -0.3867, -0.3146, 0.8669, -0.1848, -0.6849, 0.7048, 0.2209, -0.9731, 0.06479, 0.1775, -0.983, 0.04651, 0.2848, -0.9521, 0.1109, 0.2054, -0.9732, 0.1038, 0.3122, -0.9424, 0.1197, 0.2209, -0.9731, 0.06479, 0.2054, -0.9732, 0.1038, 0.1775, -0.983, 0.04651, 0.2209, -0.9731, 0.06479, 0.05698, -0.9984, 0.006271, 0.03122, -0.9995, 0.002887, 0.03122, -0.9995, 0.002887, -0.005571, -1.0, -0.008031, 0.004013, -0.9999, 0.01174, -0.06012, -0.9941, -0.08973, 0.004013, -0.9999, 0.01174, -0.1233, -0.9921, -0.02289, -0.06012, -0.9941, -0.08973, -0.1582, -0.9807, -0.1152, -0.09517, -0.9832, -0.1555, -0.1233, -0.9921, -0.02289, -0.4898, -0.7869, 0.3754, -0.3361, -0.8062, 0.4869, -0.5257, -0.4552, 0.7186, -0.6164, -0.4546, 0.643, -0.4898, -0.7869, 0.3754, -0.6164, -0.4546, 0.643, -0.5344, -0.7447, 0.3999, -0.1848, -0.6849, 0.7048, -0.5257, -0.4552, 0.7186, -0.3361, -0.8062, 0.4869, 0.005659, -0.7807, 0.6249, -0.5257, -0.4552, 0.7186, -0.1848, -0.6849, 0.7048, -0.3867, -0.3146, 0.8669, 0.005659, -0.7807, 0.6249, -0.3361, -0.8062, 0.4869, -0.2301, -0.8095, 0.5401, 0.05698, -0.9984, 0.006271, -0.004116, -0.9999, -0.01585, -0.005571, -1.0, -0.008031, 0.03122, -0.9995, 0.002887, 0.4067, -0.8767, -0.2567, 0.4067, -0.8767, -0.2567, 0.4024, -0.8613, -0.3103, 0.4039, -0.8665, -0.2934, 0.4039, -0.8665, -0.2934, 0.4024, -0.8613, -0.3103, 0.399, -0.8501, -0.3436, 0.399, -0.8501, -0.3436, 0.136, -0.9906, -0.01113, 0.2923, -0.9536, 0.07263, 0.4079, -0.912, -0.04359, 0.2018, -0.9751, -0.09232, -0.06012, -0.9941, -0.08973, -0.09621, -0.9844, -0.1474, -0.1263, -0.9804, -0.1514, -0.1057, -0.984, -0.1434, -0.388, -0.4936, -0.7784, -0.3892, -0.5046, -0.7707, -0.3869, -0.5075, -0.7699, -0.3911, -0.4842, -0.7827, 0.4755, -0.855, -0.207, 0.2018, -0.9751, -0.09232, 0.4079, -0.912, -0.04359, 0.4761, -0.8555, -0.2035, 0.2018, -0.9751, -0.09232, 0.06074, -0.9906, -0.1229, 0.04166, -0.9981, -0.04647, 0.136, -0.9906, -0.01113, 0.06074, -0.9906, -0.1229, -0.07767, -0.9857, -0.1493, 0.06229, -0.9977, -0.02727, 0.04166, -0.9981, -0.04647, 0.2054, -0.9732, 0.1038, 0.2848, -0.9521, 0.1109, 0.1476, -0.9845, 0.09518, 0.1328, -0.9407, -0.312, 0.1684, -0.9431, -0.2866, 0.2018, -0.9751, -0.09232, 0.09733, -0.9645, -0.2453, 0.2018, -0.9751, -0.09232, 0.1684, -0.9431, -0.2866, 0.06074, -0.9906, -0.1229, 0.1684, -0.9431, -0.2866, 0.1038, -0.9444, -0.3119, -0.07767, -0.9857, -0.1493, 0.06074, -0.9906, -0.1229, 0.1328, -0.9407, -0.312, 0.2795, -0.8973, -0.3418, 0.1038, -0.9444, -0.3119, 0.1684, -0.9431, -0.2866, -0.7237, 0.03316, -0.6893, -0.6444, 0.1399, -0.7518, -0.6738, 0.1967, -0.7123, -0.6738, 0.1967, -0.7123, -0.6444, 0.1399, -0.7518, -0.5881, 0.2078, -0.7816])] * 3)])

# ---- objects
ob_plane = bpy.data.objects.new('Plane', me_plane)
ob_rock_medium_3 = bpy.data.objects.new('Rock_Medium_3', me_rock_medium_3)
ob_lamp = bpy.data.objects.new('Lamp', light_lamp)
ob_camera = bpy.data.objects.new('Camera', cam_camera)

# ---- transforms, parenting, visibility, modifiers, constraints
ob_plane.location = (0.0, -0.5233, 0.4087)
ob_plane.lineart.crease_threshold = 0.0
ob_rock_medium_3.location = (0.0, 0.0, 0.0)
ob_rock_medium_3.rotation_euler = (1.571, -0.0, 0.0)
ob_rock_medium_3.lineart.crease_threshold = 0.0
ob_lamp.location = (4.076, 1.005, 5.904)
ob_lamp.rotation_euler = (0.6503, 0.05522, 1.866)
ob_lamp.lock_rotations_4d = False
ob_lamp.empty_display_type = 'ARROWS'
ob_lamp.color = (0.0, 0.0, 0.0, 0.0)
ob_lamp.lineart.crease_threshold = 0.0
ob_camera.location = (7.481, -6.508, 5.344)
ob_camera.rotation_euler = (1.109, 0.0, 0.8149)
ob_camera.lock_rotations_4d = False
ob_camera.empty_display_type = 'ARROWS'
ob_camera.color = (0.0, 0.0, 0.0, 0.0)
ob_camera.display_type = 'WIRE'
ob_camera.lineart.crease_threshold = 0.0

# ---- collection membership
col_collection_1.objects.link(ob_plane)
col_collection_1.objects.link(ob_rock_medium_3)
col_collection_1.objects.link(ob_lamp)
col_collection_1.objects.link(ob_camera)

# ---- scene / render settings (as saved in the file)
scene.camera = ob_camera
scene.frame_start = 1; scene.frame_end = 250; scene.frame_set(1)
scene.render.engine = 'BLENDER_EEVEE_NEXT'
scene.render.resolution_percentage = 50
scene.render.dither_intensity = 0.0
scene.cycles.use_denoising = False
scene.cycles.samples = 128
scene.cycles.sampling_pattern = 'TABULATED_SOBOL'
scene.cycles.use_adaptive_sampling = False
scene.cycles.use_light_tree = False
scene.cycles.blur_glossy = 0.0
scene.cycles.sample_clamp_indirect = 0.0
scene.view_settings.view_transform = 'Standard'
bpy.context.view_layer.update()
